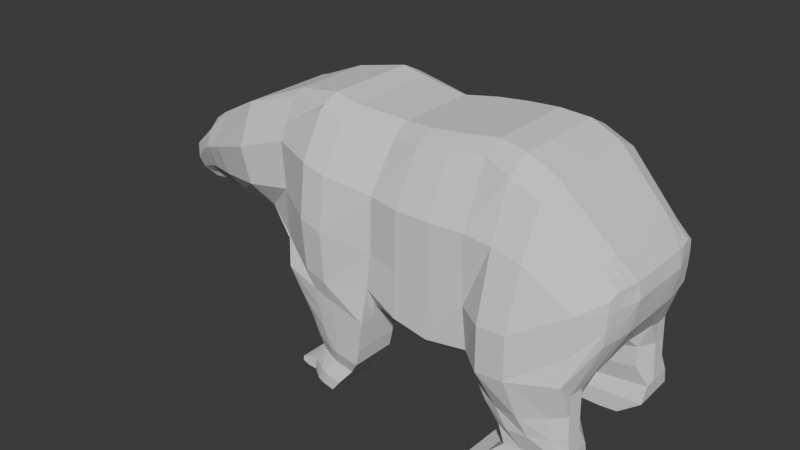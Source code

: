 # Source: bear.blend  (saved by Blender 5.0.118; exported with 4.5.12 LTS)
import bpy
from mathutils import Matrix  # noqa: F401  (used for matrix-valued properties, if any)

bpy.ops.wm.read_factory_settings(use_empty=True)
scene = bpy.context.scene
scene.name = 'Scene'

# ---- collections
col_collection = bpy.data.collections.new('Collection'); scene.collection.children.link(col_collection)

# ---- world
world_world = bpy.data.worlds.new('World'); scene.world = world_world
world_world.use_nodes = True; world_world.node_tree.nodes.clear()
_N = world_world.node_tree.nodes; _L = world_world.node_tree.links
n0 = _N.new('ShaderNodeOutputWorld'); n0.name = 'World Output'; n0.location = (200, 100)
n1 = _N.new('ShaderNodeBackground'); n1.name = 'Background'; n1.location = (-200, 100)
n1.inputs[0].default_value = (0.05088, 0.05088, 0.05088, 1.0)
_L.new(n1.outputs[0], n0.inputs[0])
n0.is_active_output = True
world_world.color = (0.05088, 0.05088, 0.05088)
world_world.sun_shadow_jitter_overblur = 0.0

# ---- meshes
me_cube_001 = bpy.data.meshes.new('Cube.001')
me_cube_001.from_pydata([(-0.4669, -0.6121, -0.8032), (-0.3862, -0.9449, 1.035), (-0.4669, 0.6121, -0.8032), (-0.3862, 0.9449, 1.035), (0.2163, -0.7121, -0.8664), (0.2167, -1.02, 1.147), (0.2163, 0.7121, -0.8664), (0.2167, 1.02, 1.147), (-1.796, -0.6538, -0.9582), (-1.84, -0.9167, 1.315), (-1.796, 0.6538, -0.9582), (-1.84, 0.9167, 1.315), (-3.445, -0.7092, 0.1984), (-3.423, -0.7131, 0.7548), (-3.445, 0.7092, 0.1984), (-3.423, 0.7131, 0.7548), (-2.202, 1.163, 1.29), (-2.575, 1.165, 1.253), (-3.175, 1.002, 1.184), (-3.175, -1.002, 1.184), (-2.575, -1.165, 1.253), (-2.202, -1.163, 1.29), (-2.183, -0.7533, -0.8716), (-2.579, -0.7549, -0.6945), (-3.263, -0.673, -0.02489), (-3.263, 0.673, -0.02489), (-2.579, 0.7549, -0.6945), (-2.183, 0.7533, -0.8716), (0.5602, -0.7067, -0.9366), (0.5596, -0.9851, 1.077), (0.5602, 0.7067, -0.9366), (0.5596, 0.9851, 1.077), (1.233, -0.6488, -0.5721), (1.233, -0.685, 0.9961), (1.233, 0.6488, -0.5721), (1.233, 0.685, 0.9961), (3.776, -0.1316, 0.6146), (3.37, -0.2015, 0.9147), (3.776, 0.1316, 0.6146), (3.37, 0.2015, 0.9147), (1.969, -0.6314, -0.4495), (2.806, -0.4138, -0.006776), (3.151, -0.3563, 0.1642), (3.321, -0.3101, 0.3752), (3.121, -0.2108, 0.8603), (2.843, -0.2825, 0.8592), (2.481, -0.3904, 0.8434), (1.76, -0.487, 0.807), (1.969, 0.6314, -0.4495), (2.806, 0.4138, -0.006777), (3.151, 0.3563, 0.1642), (3.321, 0.3101, 0.3752), (3.121, 0.2108, 0.8603), (2.843, 0.2825, 0.8592), (2.481, 0.3904, 0.8434), (1.76, 0.487, 0.807), (-0.442, -0.9143, -0.1883), (-0.4169, -0.9135, 0.5602), (-0.4169, 0.9135, 0.5602), (-0.442, 0.9143, -0.1883), (0.2149, 1.065, 0.4316), (0.2153, 0.9864, -0.2842), (0.2149, -1.065, 0.4316), (0.2153, -0.9864, -0.2842), (-1.82, -0.9767, -0.1982), (-1.838, -0.9767, 0.6953), (-1.838, 0.9767, 0.6953), (-1.82, 0.9767, -0.1982), (-3.449, -0.7131, 0.3314), (-3.442, -0.7131, 0.5431), (-3.442, 0.7131, 0.5431), (-3.449, 0.7131, 0.3314), (-2.208, -1.171, 0.6869), (-2.205, -0.9994, -0.1804), (-2.583, -1.174, 0.6627), (-2.596, -1.001, -0.1041), (-3.203, -0.9278, 0.8329), (-3.214, -0.9278, 0.3245), (-2.205, 0.9994, -0.1804), (-2.208, 1.171, 0.6869), (-2.596, 1.001, -0.1041), (-2.583, 1.174, 0.6627), (-3.214, 0.9278, 0.3245), (-3.203, 0.9278, 0.8329), (0.5587, 1.033, 0.3614), (0.5593, 0.9674, -0.3544), (0.5587, -1.033, 0.3614), (0.5593, -0.9674, -0.3544), (1.233, 0.7002, 0.3201), (1.233, 0.7375, -0.3559), (1.233, -0.7002, 0.3201), (1.233, -0.7375, -0.3559), (3.573, 0.2015, 0.8903), (3.67, 0.2015, 0.7744), (3.573, -0.2015, 0.8903), (3.67, -0.2015, 0.7744), (1.853, 0.7274, 0.4198), (1.947, 0.7657, -0.08927), (2.592, 0.5208, 0.5829), (2.703, 0.5698, 0.1969), (2.953, 0.407, 0.6502), (3.063, 0.4692, 0.3401), (3.18, 0.3367, 0.7029), (3.24, 0.408, 0.4444), (1.947, -0.7657, -0.08927), (1.853, -0.7274, 0.4198), (2.703, -0.5698, 0.1969), (2.592, -0.5208, 0.5829), (3.063, -0.4692, 0.3401), (2.953, -0.407, 0.6502), (3.24, -0.408, 0.4444), (3.18, -0.3367, 0.7029), (-0.9067, 0.7133, -0.8549), (-1.35, 0.7133, -0.9065), (-1.349, 1.0, 1.324), (-0.8655, 1.0, 1.23), (-0.8655, -1.0, 1.23), (-1.349, -1.0, 1.324), (-1.35, -0.7133, -0.9065), (-0.9067, -0.7133, -0.8549), (-0.8969, -1.0, -0.1916), (-1.357, -1.0, -0.1949), (-0.8859, -1.0, 0.6052), (-1.36, -1.0, 0.6503), (-0.8859, 1.0, 0.6052), (-1.36, 1.0, 0.6503), (-0.8969, 1.0, -0.1916), (-1.357, 1.0, -0.1949), (-0.2514, -0.9986, 2.167), (-0.2514, 0.9986, 2.167), (0.1099, -0.9702, 2.148), (0.1099, 0.9702, 2.148), (0.2665, -0.9372, 2.139), (0.2665, 0.9372, 2.139), (0.5573, -0.8369, 2.138), (0.5573, 0.8369, 2.138), (0.08908, -0.9702, 1.932), (0.3386, -0.9372, 1.919), (0.3386, 0.9372, 1.919), (0.6607, 0.8369, 1.906), (0.08908, 0.9702, 1.932), (-0.2999, -0.9986, 1.941), (-0.2999, 0.9986, 1.941), (0.6607, -0.8369, 1.906), (-0.0887, -0.9228, 2.384), (-0.0887, 0.9228, 2.384), (0.1749, -0.9014, 2.365), (0.1749, 0.9014, 2.365), (0.2893, -0.8767, 2.357), (0.2893, 0.8767, 2.357), (0.5019, -0.8014, 2.356), (0.5019, 0.8014, 2.356), (0.04638, -0.9986, 2.564), (0.04638, 0.9986, 2.564), (0.3086, -0.9702, 2.545), (0.3086, 0.9702, 2.545), (0.4224, -0.9372, 2.536), (0.4224, 0.9372, 2.536), (0.6341, -0.8369, 2.536), (0.6341, 0.8369, 2.536), (0.1653, -0.9986, 2.717), (0.1653, 0.9986, 2.717), (0.3695, -0.9702, 2.713), (0.3695, 0.9702, 2.713), (0.4833, -0.9372, 2.715), (0.4833, 0.9372, 2.715), (0.6631, -0.8369, 2.718), (0.6631, 0.8369, 2.718), (0.7912, -0.8369, 2.578), (0.7912, 0.8369, 2.578), (0.7935, -0.8369, 2.711), (0.7935, 0.8369, 2.711), (0.8758, -0.8369, 2.611), (0.8758, 0.8369, 2.611), (0.8781, -0.8369, 2.675), (0.8781, 0.8369, 2.675), (-2.44, -0.9331, 2.326), (-2.44, 0.9331, 2.326), (-2.672, 0.9326, 2.282), (-2.912, 0.9342, 2.251), (-3.207, 0.9344, 2.227), (-3.207, -0.9344, 2.227), (-2.912, -0.9342, 2.251), (-2.672, -0.9326, 2.282), (-2.385, -1.0, 2.733), (-2.385, 1.0, 2.733), (-2.642, 0.9994, 2.732), (-2.877, 1.001, 2.71), (-3.186, 1.002, 2.466), (-3.186, -1.002, 2.466), (-2.877, -1.001, 2.71), (-2.642, -0.9994, 2.732), (-2.016, -1.0, 2.589), (-2.016, 1.0, 2.589), (-1.972, -1.0, 2.721), (-1.972, 1.0, 2.721), (-2.177, 1.0, 2.733), (-2.242, 1.0, 2.508), (-2.242, -1.0, 2.508), (-2.177, -1.0, 2.733), (-0.4669, 0.4291, -0.9368), (-0.4692, -1.7e-09, -0.9368), (-0.4669, -0.4291, -0.9368), (-0.3905, -0.4993, 1.309), (-0.3937, 0.0, 1.309), (-0.3905, 0.4993, 1.309), (0.216, -0.4992, -1.0), (0.2145, 0.0, -1.0), (0.216, 0.4992, -1.0), (-1.796, 0.4583, -1.092), (-1.802, -1.664e-09, -1.092), (-1.796, -0.4583, -1.092), (-1.849, -0.4177, 1.589), (-1.855, 0.0, 1.589), (-1.849, 0.4177, 1.589), (-3.528, 0.3546, 0.1197), (-3.526, 5.789e-10, 0.1197), (-3.528, -0.3546, 0.1197), (-3.489, -0.3565, 0.7548), (-3.49, 5.789e-10, 0.7548), (-3.489, 0.3565, 0.7548), (-2.184, -0.4997, -1.048), (-2.193, 0.0, -1.048), (-2.184, 0.4997, -1.048), (-2.582, -0.5007, -0.8708), (-2.595, 5.96e-08, -0.8708), (-2.582, 0.5007, -0.8708), (-3.283, -0.4464, -0.1821), (-3.297, 5.789e-10, -0.1821), (-3.283, 0.4464, -0.1821), (-3.221, 0.5009, 1.312), (-3.255, 0.0, 1.192), (-3.221, -0.5009, 1.312), (0.5601, -0.4954, -1.07), (0.5592, 5.96e-08, -1.07), (0.5601, 0.4954, -1.07), (1.233, -0.4288, -0.9394), (1.233, -7.567e-10, -0.9394), (1.233, 0.4288, -0.9394), (1.232, 0.4185, 0.9961), (1.232, 0.0, 0.9961), (1.232, -0.4185, 0.9961), (3.776, -0.06581, 0.6146), (3.776, -5.96e-08, 0.6146), (3.776, 0.06581, 0.6146), (3.37, 0.1007, 0.9916), (3.37, -9.686e-08, 0.9916), (3.37, -0.1007, 0.9916), (1.76, -0.1762, 0.9289), (1.76, 2.366e-09, 0.9289), (1.76, 0.1762, 0.9289), (2.481, -0.1365, 0.969), (2.481, -2.98e-08, 0.969), (2.481, 0.1365, 0.969), (2.843, -0.1412, 0.9603), (2.843, -5.96e-08, 0.9603), (2.843, 0.1412, 0.9603), (3.121, -0.1054, 0.9613), (3.121, -5.96e-08, 0.9613), (3.121, 0.1054, 0.9613), (2.04, 0.4124, -0.5984), (2.04, -2.98e-08, -0.5984), (2.04, -0.4124, -0.5984), (2.814, 0.2628, -0.1891), (2.814, -5.609e-10, -0.1891), (2.814, -0.2628, -0.1891), (3.174, 0.1316, 0.03006), (3.174, 0.0, 0.03006), (3.174, -0.1316, 0.03006), (3.299, 0.1145, 0.1859), (3.299, -5.96e-08, 0.1859), (3.299, -0.1145, 0.1859), (3.67, 0.1007, 0.7744), (3.67, -5.96e-08, 0.7744), (3.67, -0.1007, 0.7744), (3.573, 0.1007, 0.8903), (3.573, -9.686e-08, 0.8903), (3.573, -0.1007, 0.8903), (-3.568, -0.3565, 0.3314), (-3.561, 5.789e-10, 0.3314), (-3.568, 0.3565, 0.3314), (-3.53, -0.3565, 0.5431), (-3.529, 5.789e-10, 0.5431), (-3.53, 0.3565, 0.5431), (-0.9076, -0.5, -0.9885), (-0.9119, 0.0, -0.9885), (-0.9076, 0.5, -0.9885), (-1.351, -0.5, -1.04), (-1.357, 0.0, -1.04), (-1.351, 0.5, -1.04), (-0.8732, 0.4348, 1.504), (-0.8765, 0.0, 1.504), (-0.8732, -0.4348, 1.504), (-1.359, 0.4348, 1.598), (-1.363, -5.96e-08, 1.598), (-1.359, -0.4348, 1.598), (-0.2565, -0.4993, 2.167), (0.1734, -0.9702, 1.409), (-0.2565, 0.4993, 2.167), (0.5561, 0.4185, 2.138), (0.131, -0.9702, 1.67), (0.5561, -0.4185, 2.138), (0.6595, 0.4185, 1.906), (-3.074, 0.5009, 1.952), (0.6595, -0.4185, 1.906), (-0.306, -0.4993, 1.941), (-3.066, 0.5009, 1.677), (-0.306, 0.4993, 1.941), (-0.09143, -0.5479, 2.384), (-2.377, 0.5597, 2.08), (-0.09143, 0.5479, 2.384), (0.5011, 0.4872, 2.356), (-2.175, 0.5597, 1.834), (0.5011, -0.4872, 2.356), (0.04383, -0.4993, 2.564), (-2.159, 0.9399, 1.834), (0.04383, 0.4993, 2.564), (0.6337, 0.4185, 2.536), (-2.361, 0.9399, 2.08), (0.6337, -0.4185, 2.536), (0.1636, -0.4993, 2.717), (-2.515, 0.9994, 2.039), (0.1636, 0.4993, 2.717), (0.3685, 0.4851, 2.713), (-2.36, 0.9994, 1.797), (0.3685, -0.4851, 2.713), (0.4828, 0.4686, 2.715), (-2.685, 1.052, 1.762), (0.4828, -0.4686, 2.715), (0.663, 0.4185, 2.718), (-2.799, 1.001, 2.006), (0.663, -0.4185, 2.718), (0.7912, 0.4185, 2.578), (-3.051, 0.9495, 1.952), (0.7912, -0.4185, 2.578), (0.7935, 0.4185, 2.711), (-3.036, 0.9495, 1.677), (0.7935, -0.4185, 2.711), (0.8758, 0.4185, 2.611), (0.8505, 0.4185, 1.602), (0.8758, -0.4185, 2.611), (0.8781, 0.4185, 2.675), (1.042, 0.4185, 1.299), (0.8781, -0.4185, 2.675), (-2.453, -0.5576, 2.326), (-0.3343, 0.4993, 1.73), (-2.453, 0.5576, 2.326), (-3.223, 0.5583, 2.227), (-0.3625, 0.4993, 1.519), (-3.223, -0.5583, 2.227), (-2.398, -0.5, 2.733), (0.131, 0.9702, 1.67), (-2.398, 0.5, 2.733), (-2.656, 0.4997, 2.732), (0.1734, 0.9702, 1.409), (-2.656, -0.4997, 2.732), (-2.891, 0.5007, 2.71), (0.4118, 0.9372, 1.639), (-2.891, -0.5007, 2.71), (-3.203, 0.5009, 2.466), (0.4854, 0.9372, 1.358), (-3.203, -0.5009, 2.466), (-2.028, -0.5, 2.589), (-0.3548, 0.9986, 1.519), (-2.028, 0.5, 2.589), (-1.983, -0.5, 2.721), (-0.3274, 0.9986, 1.73), (-1.983, 0.5, 2.721), (-2.256, 0.5, 2.508), (1.042, 0.8369, 1.299), (-2.256, -0.5, 2.508), (-2.189, -0.5, 2.733), (0.8515, 0.8369, 1.602), (-2.189, 0.5, 2.733), (0.4854, -0.9372, 1.358), (0.4118, -0.9372, 1.639), (-0.3548, -0.9986, 1.519), (-0.3274, -0.9986, 1.73), (1.042, -0.8369, 1.299), (0.8515, -0.8369, 1.602), (-0.3625, -0.4993, 1.519), (-0.3343, -0.4993, 1.73), (1.042, -0.4185, 1.299), (0.8505, -0.4185, 1.602), (-3.051, -0.9495, 1.952), (-3.036, -0.9495, 1.677), (-2.685, -1.052, 1.762), (-2.799, -1.001, 2.006), (-2.36, -0.9994, 1.797), (-2.515, -0.9994, 2.039), (-2.361, -0.9399, 2.08), (-2.159, -0.9399, 1.834), (-2.175, -0.5597, 1.834), (-2.377, -0.5597, 2.08), (-3.066, -0.5009, 1.677), (-3.074, -0.5009, 1.952), (0.1549, 0.0, 1.205), (0.6972, 0.0, 1.1), (0.1566, 0.4724, 1.205), (0.6979, 0.4454, 1.1), (0.5781, 0.4454, 1.373), (0.1099, 0.4724, 1.446), (0.4587, 0.4454, 1.645), (0.06362, 0.4724, 1.688), (0.01779, 0.4724, 1.929), (0.3397, 0.4454, 1.917), (0.2866, 0.4454, 2.148), (0.01566, 0.4724, 2.157), (0.1067, 0.5277, 2.375), (0.3043, 0.5074, 2.365), (0.4377, 0.4454, 2.545), (0.2411, 0.4724, 2.554), (0.6979, -0.4454, 1.1), (0.1566, -0.4724, 1.205), (0.5781, -0.4454, 1.373), (0.1099, -0.4724, 1.446), (0.4587, -0.4454, 1.645), (0.06362, -0.4724, 1.688), (0.01779, -0.4724, 1.929), (0.3397, -0.4454, 1.917), (0.2866, -0.4454, 2.148), (0.01566, -0.4724, 2.157), (0.1067, -0.5277, 2.375), (0.3043, -0.5074, 2.365), (0.4377, -0.4454, 2.545), (0.2411, -0.4724, 2.554), (-2.877, 0.3657, 1.449), (-2.534, 0.3655, 1.495), (-2.192, 0.3653, 1.542), (-2.921, 0.5007, 1.716), (-2.633, 0.5004, 1.756), (-2.344, 0.5002, 1.795), (-2.977, 0.5007, 1.984), (-2.738, 0.5004, 2.016), (-2.497, 0.5002, 2.048), (-2.647, 0.5578, 2.301), (-2.84, 0.558, 2.276), (-3.032, 0.5581, 2.252), (-2.495, 0.5002, 2.497), (-2.732, 0.5004, 2.487), (-2.969, 0.5007, 2.476), (-2.877, -0.3657, 1.449), (-2.534, -0.3655, 1.495), (-2.192, -0.3653, 1.542), (-2.921, -0.5007, 1.716), (-2.633, -0.5004, 1.756), (-2.344, -0.5002, 1.795), (-2.977, -0.5007, 1.984), (-2.738, -0.5004, 2.016), (-2.497, -0.5002, 2.048), (-2.647, -0.5578, 2.301), (-2.84, -0.558, 2.276), (-3.032, -0.5581, 2.252), (-2.495, -0.5002, 2.497), (-2.732, -0.5004, 2.487), (-2.969, -0.5007, 2.476), (-1.855, 0.0, 1.589), (-2.54, 0.0, 1.495), (-2.883, 0.0, 1.449), (-2.198, 0.0, 1.542), (-0.3882, 0.6658, 1.309), (-0.3853, 0.8322, 1.309), (0.216, 0.5701, -0.9555), (0.2161, 0.6411, -0.9109), (-1.845, 0.557, 1.589), (-1.84, 0.6962, 1.589), (-3.471, 0.4754, 0.7548), (-3.448, 0.5942, 0.7548), (-2.184, 0.5842, -0.9892), (-2.184, 0.6688, -0.9304), (-2.582, 0.5855, -0.812), (-2.581, 0.6702, -0.7533), (-3.28, 0.522, -0.1297), (-3.273, 0.5975, -0.07728), (0.5601, 0.5658, -1.026), (0.5601, 0.6363, -0.9811), (1.233, 0.4898, -0.8948), (1.233, 0.5508, -0.8503), (3.776, 0.08775, 0.6146), (3.776, 0.1097, 0.6146), (1.76, 0.2349, 0.9289), (1.76, 0.2936, 0.9289), (2.481, 0.182, 0.969), (2.481, 0.2275, 0.969), (2.843, 0.1883, 0.9603), (2.843, 0.2354, 0.9603), (3.121, 0.1405, 0.9613), (3.121, 0.1757, 0.9613), (-3.525, 0.4754, 0.3314), (-3.485, 0.5942, 0.3314), (-3.506, 0.4754, 0.5431), (-3.474, 0.5942, 0.5431), (-0.9075, 0.5711, -0.944), (-0.9072, 0.6422, -0.8994), (-1.351, 0.5711, -0.9956), (-1.351, 0.6422, -0.9511), (-0.2551, 0.6658, 2.167), (-0.2533, 0.8322, 2.167), (-0.3043, 0.6658, 1.941), (-0.3022, 0.8322, 1.941), (-0.09062, 0.6729, 2.384), (-0.08971, 0.7978, 2.384), (0.04456, 0.6658, 2.564), (0.04543, 0.8322, 2.564), (0.1641, 0.6658, 2.717), (0.1647, 0.8322, 2.717), (-2.449, 0.6828, 2.326), (-2.445, 0.8079, 2.326), (-2.394, 0.6667, 2.733), (-2.39, 0.8333, 2.733), (-2.025, 0.6667, 2.589), (-2.021, 0.8333, 2.589), (-1.98, 0.6667, 2.721), (-1.976, 0.8333, 2.721), (-2.186, 0.6667, 2.733), (-2.182, 0.8333, 2.733), (-0.467, 0.5511, -0.8478), (-0.467, 0.4901, -0.8923), (-1.796, 0.5887, -1.003), (-1.796, 0.5235, -1.047), (-3.473, 0.591, 0.1197), (-3.504, 0.4728, 0.1197), (-3.176, 0.8348, 1.402), (-3.193, 0.6678, 1.402), (1.233, 0.6974, 0.9961), (1.233, 0.5579, 0.9961), (3.37, 0.1679, 0.9916), (3.37, 0.1343, 0.9916), (2.04, 0.5265, -0.5984), (2.04, 0.4694, -0.5984), (2.814, 0.3426, -0.1891), (2.814, 0.3027, -0.1891), (3.174, 0.2193, 0.03006), (3.174, 0.1754, 0.03006), (3.299, 0.1909, 0.1859), (3.299, 0.1527, 0.1859), (3.67, 0.1679, 0.7744), (3.67, 0.1343, 0.7744), (3.573, 0.1679, 0.8903), (3.573, 0.1343, 0.8903), (-0.8676, 0.7247, 1.504), (-0.8707, 0.5798, 1.504), (-1.351, 0.7247, 1.598), (-1.355, 0.5798, 1.598), (0.5569, 0.6974, 2.138), (0.5565, 0.5579, 2.138), (0.6603, 0.6974, 1.906), (0.6599, 0.5579, 1.906), (0.5016, 0.6967, 2.356), (0.5014, 0.5919, 2.356), (0.6339, 0.6974, 2.536), (0.6338, 0.5579, 2.536), (0.3692, 0.8085, 2.713), (0.3688, 0.6468, 2.713), (0.4832, 0.781, 2.715), (0.483, 0.6248, 2.715), (0.6631, 0.6974, 2.718), (0.663, 0.5579, 2.718), (0.7912, 0.6974, 2.578), (0.7912, 0.5579, 2.578), (0.7935, 0.6974, 2.711), (0.7935, 0.5579, 2.711), (0.8758, 0.6974, 2.611), (0.8758, 0.5579, 2.611), (0.8781, 0.6974, 2.675), (0.8781, 0.5579, 2.675), (-3.213, 0.809, 2.227), (-3.218, 0.6837, 2.227), (-2.648, 0.8328, 2.732), (-2.652, 0.6662, 2.732), (-2.883, 0.8346, 2.71), (-2.887, 0.6677, 2.71), (-3.192, 0.8348, 2.466), (-3.198, 0.6678, 2.466), (-2.243, 0.8333, 2.08), (-2.25, 0.6667, 2.08), (-2.04, 0.8333, 1.834), (-2.047, 0.6667, 1.834), (-3.206, 0.6678, 1.952), (-3.197, 0.8348, 1.952), (-3.197, 0.6678, 1.677), (-3.185, 0.8348, 1.677), (-2.247, 0.8333, 2.508), (-2.252, 0.6667, 2.508), (0.8511, 0.6974, 1.602), (0.8508, 0.5579, 1.602), (1.042, 0.6974, 1.299), (1.042, 0.5579, 1.299), (-0.3323, 0.6658, 1.73), (-0.33, 0.8322, 1.73), (-0.3603, 0.6658, 1.519), (-0.3577, 0.8322, 1.519), (-0.467, -0.4901, -0.8923), (-0.467, -0.5511, -0.8478), (-1.796, -0.5235, -1.047), (-1.796, -0.5887, -1.003), (-3.504, -0.4728, 0.1197), (-3.473, -0.591, 0.1197), (-3.193, -0.6678, 1.402), (-3.176, -0.8348, 1.402), (1.233, -0.5579, 0.9961), (1.233, -0.6974, 0.9961), (3.37, -0.1343, 0.9916), (3.37, -0.1679, 0.9916), (2.04, -0.4694, -0.5984), (2.04, -0.5265, -0.5984), (2.814, -0.3027, -0.1891), (2.814, -0.3426, -0.1891), (3.174, -0.1754, 0.03006), (3.174, -0.2193, 0.03006), (3.299, -0.1527, 0.1859), (3.299, -0.1909, 0.1859), (3.67, -0.1343, 0.7744), (3.67, -0.1679, 0.7744), (3.573, -0.1343, 0.8903), (3.573, -0.1679, 0.8903), (-0.8707, -0.5798, 1.504), (-0.8676, -0.7247, 1.504), (-1.355, -0.5798, 1.598), (-1.351, -0.7247, 1.598), (0.5565, -0.5579, 2.138), (0.5569, -0.6974, 2.138), (0.6599, -0.5579, 1.906), (0.6603, -0.6974, 1.906), (0.5014, -0.5919, 2.356), (0.5016, -0.6967, 2.356), (0.6338, -0.5579, 2.536), (0.6339, -0.6974, 2.536), (0.3688, -0.6468, 2.713), (0.3692, -0.8085, 2.713), (0.483, -0.6248, 2.715), (0.4832, -0.781, 2.715), (0.663, -0.5579, 2.718), (0.6631, -0.6974, 2.718), (0.7912, -0.5579, 2.578), (0.7912, -0.6974, 2.578), (0.7935, -0.5579, 2.711), (0.7935, -0.6974, 2.711), (0.8758, -0.5579, 2.611), (0.8758, -0.6974, 2.611), (0.8781, -0.5579, 2.675), (0.8781, -0.6974, 2.675), (-3.218, -0.6837, 2.227), (-3.213, -0.809, 2.227), (-2.652, -0.6662, 2.732), (-2.648, -0.8328, 2.732), (-2.887, -0.6677, 2.71), (-2.883, -0.8346, 2.71), (-3.198, -0.6678, 2.466), (-3.192, -0.8348, 2.466), (-2.252, -0.6667, 2.508), (-2.247, -0.8333, 2.508), (-0.3853, -0.8322, 1.309), (-0.3882, -0.6658, 1.309), (0.2161, -0.6411, -0.9109), (0.216, -0.5701, -0.9555), (-1.84, -0.6962, 1.589), (-1.845, -0.557, 1.589), (-3.448, -0.5942, 0.7548), (-3.471, -0.4754, 0.7548), (-2.184, -0.6688, -0.9304), (-2.184, -0.5842, -0.9892), (-2.581, -0.6702, -0.7533), (-2.582, -0.5855, -0.812), (-3.273, -0.5975, -0.07728), (-3.28, -0.522, -0.1297), (0.5601, -0.6363, -0.9811), (0.5601, -0.5658, -1.026), (1.233, -0.5508, -0.8503), (1.233, -0.4898, -0.8948), (3.776, -0.1097, 0.6146), (3.776, -0.08775, 0.6146), (1.76, -0.2936, 0.9289), (1.76, -0.2349, 0.9289), (2.481, -0.2275, 0.969), (2.481, -0.182, 0.969), (2.843, -0.2354, 0.9603), (2.843, -0.1883, 0.9603), (3.121, -0.1757, 0.9613), (3.121, -0.1405, 0.9613), (-3.485, -0.5942, 0.3314), (-3.525, -0.4754, 0.3314), (-3.474, -0.5942, 0.5431), (-3.506, -0.4754, 0.5431), (-0.9072, -0.6422, -0.8994), (-0.9075, -0.5711, -0.944), (-1.351, -0.6422, -0.9511), (-1.351, -0.5711, -0.9956), (-0.2533, -0.8322, 2.167), (-0.2551, -0.6658, 2.167), (-2.25, -0.6667, 2.08), (-2.243, -0.8333, 2.08), (-2.047, -0.6667, 1.834), (-2.04, -0.8333, 1.834), (-0.3022, -0.8322, 1.941), (-0.3043, -0.6658, 1.941), (-0.08971, -0.7978, 2.384), (-0.09062, -0.6729, 2.384), (0.04543, -0.8322, 2.564), (0.04456, -0.6658, 2.564), (0.1647, -0.8322, 2.717), (0.1641, -0.6658, 2.717), (-0.33, -0.8322, 1.73), (-0.3323, -0.6658, 1.73), (-0.3577, -0.8322, 1.519), (-0.3603, -0.6658, 1.519), (0.8508, -0.5579, 1.602), (0.8511, -0.6974, 1.602), (1.042, -0.5579, 1.299), (1.042, -0.6974, 1.299), (-2.445, -0.8079, 2.326), (-2.449, -0.6828, 2.326), (-2.39, -0.8333, 2.733), (-2.394, -0.6667, 2.733), (-2.021, -0.8333, 2.589), (-2.025, -0.6667, 2.589), (-1.976, -0.8333, 2.721), (-1.98, -0.6667, 2.721), (-2.182, -0.8333, 2.733), (-2.186, -0.6667, 2.733), (-3.185, -0.8348, 1.677), (-3.197, -0.6678, 1.677), (-3.197, -0.8348, 1.952), (-3.206, -0.6678, 1.952)], [(213, 456)], [(127, 113, 10, 67), (58, 3, 7, 60), (138, 140, 131, 133), (62, 5, 1, 57), (593, 654, 4, 0), (139, 138, 133, 135), (522, 18, 15, 467), (123, 117, 9, 65), (542, 114, 11, 465), (686, 118, 8, 595), (491, 467, 15, 70), (664, 24, 12, 597), (82, 25, 14, 71), (76, 19, 13, 69), (65, 9, 21, 72), (72, 21, 20, 74), (74, 20, 19, 76), (67, 10, 27, 78), (78, 27, 26, 80), (80, 26, 25, 82), (595, 8, 22, 660), (660, 22, 23, 662), (662, 23, 24, 664), (318, 321, 178, 177), (330, 333, 180, 179), (384, 387, 182, 181), (136, 137, 132, 130), (60, 7, 31, 84), (63, 4, 28, 87), (463, 6, 30, 475), (110, 43, 36, 95), (84, 31, 35, 88), (87, 28, 32, 91), (475, 30, 34, 477), (615, 603, 37, 94), (534, 51, 38, 479), (678, 44, 37, 603), (102, 52, 39, 92), (88, 35, 55, 96), (96, 55, 54, 98), (98, 54, 53, 100), (100, 53, 52, 102), (601, 33, 47, 672), (672, 47, 46, 674), (674, 46, 45, 676), (676, 45, 44, 678), (477, 34, 48, 528), (528, 48, 49, 530), (530, 49, 50, 532), (532, 50, 51, 534), (91, 32, 40, 104), (104, 40, 41, 106), (106, 41, 42, 108), (108, 42, 43, 110), (45, 109, 111, 44), (109, 108, 110, 111), (46, 107, 109, 45), (107, 106, 108, 109), (47, 105, 107, 46), (105, 104, 106, 107), (33, 90, 105, 47), (90, 91, 104, 105), (50, 101, 103, 51), (101, 100, 102, 103), (49, 99, 101, 50), (99, 98, 100, 101), (48, 97, 99, 49), (97, 96, 98, 99), (34, 89, 97, 48), (89, 88, 96, 97), (51, 103, 93, 38), (103, 102, 92, 93), (670, 613, 95, 36), (613, 615, 94, 95), (29, 86, 90, 33), (86, 87, 91, 90), (30, 85, 89, 34), (85, 84, 88, 89), (44, 111, 94, 37), (111, 110, 95, 94), (5, 62, 86, 29), (62, 63, 87, 86), (6, 61, 85, 30), (61, 60, 84, 85), (17, 81, 83, 18), (81, 80, 82, 83), (16, 79, 81, 17), (79, 78, 80, 81), (11, 66, 79, 16), (66, 67, 78, 79), (23, 75, 77, 24), (75, 74, 76, 77), (22, 73, 75, 23), (73, 72, 74, 75), (8, 64, 73, 22), (64, 65, 72, 73), (24, 77, 68, 12), (77, 76, 69, 68), (18, 83, 70, 15), (83, 82, 71, 70), (520, 489, 71, 14), (489, 491, 70, 71), (118, 121, 64, 8), (121, 123, 65, 64), (4, 63, 56, 0), (63, 62, 57, 56), (2, 59, 61, 6), (59, 58, 60, 61), (114, 125, 66, 11), (125, 127, 67, 66), (58, 59, 126, 124), (124, 126, 127, 125), (3, 58, 124, 115), (115, 124, 125, 114), (56, 57, 122, 120), (120, 122, 123, 121), (0, 56, 120, 119), (119, 120, 121, 118), (593, 0, 119, 684), (684, 119, 118, 686), (461, 3, 115, 540), (540, 115, 114, 542), (57, 1, 116, 122), (122, 116, 117, 123), (59, 2, 112, 126), (126, 112, 113, 127), (544, 135, 151, 548), (135, 133, 149, 151), (688, 128, 144, 696), (694, 141, 128, 688), (141, 136, 130, 128), (137, 143, 134, 132), (546, 139, 135, 544), (140, 142, 129, 131), (351, 366, 142, 140), (584, 372, 139, 546), (375, 379, 143, 137), (377, 300, 136, 141), (702, 377, 141, 694), (300, 375, 137, 136), (372, 357, 138, 139), (357, 351, 140, 138), (148, 150, 158, 156), (147, 145, 153, 155), (144, 146, 154, 152), (130, 132, 148, 146), (128, 130, 146, 144), (131, 129, 145, 147), (132, 134, 150, 148), (133, 131, 147, 149), (154, 156, 164, 162), (550, 159, 169, 558), (159, 157, 165, 167), (149, 147, 155, 157), (696, 144, 152, 698), (151, 149, 157, 159), (548, 151, 159, 550), (146, 148, 156, 154), (629, 162, 164, 631), (629, 700, 160, 162), (631, 164, 166, 633), (152, 154, 162, 160), (155, 153, 161, 163), (156, 158, 166, 164), (157, 155, 163, 165), (698, 152, 160, 700), (637, 170, 174, 641), (633, 166, 170, 637), (166, 158, 168, 170), (159, 167, 171, 169), (562, 173, 175, 564), (169, 171, 175, 173), (170, 168, 172, 174), (558, 169, 173, 562), (178, 179, 187, 186), (181, 182, 190, 189), (643, 181, 189, 649), (387, 389, 183, 182), (722, 384, 181, 643), (321, 330, 179, 178), (574, 318, 177, 507), (389, 390, 176, 183), (509, 185, 186, 568), (568, 186, 187, 570), (570, 187, 188, 572), (183, 176, 184, 191), (182, 183, 191, 190), (179, 180, 188, 187), (177, 178, 186, 185), (197, 196, 195, 193), (511, 193, 195, 513), (199, 198, 192, 194), (718, 199, 194, 716), (582, 197, 193, 511), (507, 177, 197, 582), (712, 184, 199, 718), (184, 176, 198, 199), (177, 185, 196, 197), (508, 352, 373, 514), (711, 344, 370, 650), (650, 370, 362, 715), (514, 373, 367, 512), (335, 329, 317, 332), (715, 362, 365, 717), (338, 341, 335, 332), (411, 316, 310, 408), (646, 358, 361, 648), (409, 406, 299, 311), (407, 298, 307, 404), (644, 355, 358, 646), (405, 402, 339, 302), (403, 345, 348, 401), (713, 350, 355, 644), (401, 348, 205, 398), (397, 240, 239, 399), (690, 393, 344, 711), (385, 386, 387, 384), (19, 20, 386, 385), (578, 303, 347, 567), (386, 388, 389, 387), (20, 21, 388, 386), (567, 347, 359, 573), (720, 385, 384, 722), (599, 19, 385, 720), (634, 334, 340, 638), (388, 391, 390, 389), (21, 9, 391, 388), (638, 340, 343, 640), (692, 392, 393, 690), (657, 212, 392, 692), (557, 329, 335, 561), (374, 378, 379, 375), (29, 33, 378, 374), (561, 335, 341, 565), (376, 297, 300, 377), (1, 5, 297, 376), (502, 316, 322, 504), (704, 376, 377, 702), (652, 1, 376, 704), (555, 326, 329, 557), (297, 374, 375, 300), (5, 29, 374, 297), (553, 504, 322, 323), (708, 382, 383, 706), (600, 241, 382, 708), (553, 323, 326, 555), (315, 324, 321, 318), (11, 16, 324, 315), (624, 313, 319, 626), (327, 336, 333, 330), (17, 18, 336, 327), (500, 310, 316, 502), (324, 327, 330, 321), (16, 17, 327, 324), (626, 319, 334, 634), (576, 315, 318, 574), (465, 11, 315, 576), (588, 345, 307, 498), (580, 306, 303, 578), (523, 230, 306, 580), (706, 383, 304, 622), (354, 363, 366, 351), (7, 3, 363, 354), (622, 304, 301, 620), (586, 369, 372, 584), (524, 35, 369, 586), (498, 307, 298, 496), (369, 360, 357, 372), (35, 31, 360, 369), (496, 298, 310, 500), (360, 354, 351, 357), (31, 7, 354, 360), (620, 301, 313, 624), (590, 348, 345, 588), (460, 205, 348, 590), (616, 292, 295, 618), (292, 291, 294, 295), (291, 290, 293, 294), (653, 203, 292, 616), (203, 204, 291, 292), (204, 205, 290, 291), (492, 286, 289, 494), (286, 285, 288, 289), (285, 284, 287, 288), (517, 200, 286, 492), (200, 201, 285, 286), (201, 202, 284, 285), (681, 683, 281, 278), (278, 281, 282, 279), (279, 282, 283, 280), (596, 681, 278, 217), (217, 278, 279, 216), (216, 279, 280, 215), (537, 539, 275, 272), (272, 275, 276, 273), (273, 276, 277, 274), (478, 537, 272, 244), (244, 272, 273, 243), (243, 273, 274, 242), (608, 268, 271, 610), (268, 267, 270, 271), (267, 266, 269, 270), (606, 265, 268, 608), (265, 264, 267, 268), (264, 263, 266, 267), (604, 262, 265, 606), (262, 261, 264, 265), (261, 260, 263, 264), (669, 236, 262, 604), (236, 237, 261, 262), (237, 238, 260, 261), (484, 256, 259, 486), (256, 255, 258, 259), (255, 254, 257, 258), (482, 253, 256, 484), (253, 252, 255, 256), (252, 251, 254, 255), (480, 250, 253, 482), (250, 249, 252, 253), (249, 248, 251, 252), (525, 239, 250, 480), (239, 240, 249, 250), (240, 241, 248, 249), (486, 259, 245, 527), (259, 258, 246, 245), (258, 257, 247, 246), (610, 271, 242, 671), (271, 270, 243, 242), (270, 269, 244, 243), (539, 527, 245, 275), (275, 245, 246, 276), (276, 246, 247, 277), (667, 233, 236, 669), (233, 234, 237, 236), (234, 235, 238, 237), (655, 206, 233, 667), (206, 207, 234, 233), (207, 208, 235, 234), (470, 226, 229, 472), (226, 225, 228, 229), (225, 224, 227, 228), (468, 223, 226, 470), (223, 222, 225, 226), (222, 221, 224, 225), (519, 209, 223, 468), (209, 210, 222, 223), (210, 211, 221, 222), (472, 229, 215, 521), (229, 228, 216, 215), (228, 227, 217, 216), (683, 659, 218, 281), (281, 218, 219, 282), (282, 219, 220, 283), (494, 289, 209, 519), (289, 288, 210, 209), (288, 287, 211, 210), (618, 295, 212, 657), (295, 294, 213, 212), (294, 293, 214, 213), (598, 232, 218, 659), (232, 231, 219, 218), (231, 230, 220, 219), (517, 462, 208, 200), (200, 208, 207, 201), (201, 207, 206, 202), (204, 396, 398, 205), (396, 397, 399, 398), (342, 400, 399, 239), (400, 401, 398, 399), (339, 402, 400, 342), (402, 403, 401, 400), (307, 345, 403, 404), (404, 403, 402, 405), (299, 406, 405, 302), (406, 407, 404, 405), (310, 298, 407, 408), (408, 407, 406, 409), (317, 410, 409, 311), (410, 411, 408, 409), (316, 411, 323, 322), (323, 411, 410, 326), (326, 410, 317, 329), (415, 413, 203, 380), (417, 415, 380, 381), (419, 304, 383, 416), (421, 418, 305, 296), (423, 313, 301, 420), (425, 422, 308, 314), (340, 334, 337, 343), (337, 334, 319, 331), (319, 313, 423, 424), (424, 423, 422, 425), (308, 422, 421, 296), (422, 423, 420, 421), (301, 304, 419, 420), (420, 419, 418, 421), (305, 418, 417, 381), (418, 419, 416, 417), (383, 382, 414, 416), (416, 414, 415, 417), (382, 241, 412, 414), (414, 412, 413, 415), (328, 331, 319, 424), (325, 328, 424, 425), (314, 320, 325, 425), (203, 413, 396, 204), (396, 413, 412, 397), (241, 240, 397, 412), (431, 428, 214, 312), (434, 431, 312, 309), (437, 347, 303, 432), (440, 359, 347, 437), (368, 438, 435, 346), (438, 439, 436, 435), (439, 440, 437, 436), (346, 435, 434, 309), (435, 436, 433, 434), (436, 437, 432, 433), (303, 306, 429, 432), (432, 429, 430, 433), (433, 430, 431, 434), (306, 230, 426, 429), (429, 426, 427, 430), (430, 427, 428, 431), (359, 440, 353, 356), (353, 440, 439, 352), (352, 439, 438, 373), (364, 367, 373, 368), (438, 368, 373), (362, 370, 371, 365), (446, 392, 212, 443), (449, 393, 392, 446), (452, 447, 395, 349), (455, 452, 349, 361), (370, 344, 450, 453), (453, 450, 451, 454), (454, 451, 452, 455), (344, 393, 449, 450), (450, 449, 448, 451), (451, 448, 447, 452), (395, 447, 444, 394), (447, 448, 445, 444), (448, 449, 446, 445), (394, 444, 441, 232), (444, 445, 442, 441), (445, 446, 443, 442), (361, 358, 355, 455), (355, 350, 454, 455), (350, 371, 453, 454), (371, 370, 453), (231, 232, 441, 458), (441, 442, 457, 458), (442, 443, 459, 457), (213, 459, 443, 212), (213, 214, 428, 459), (427, 457, 459, 428), (426, 458, 457, 427), (231, 458, 426, 230), (2, 6, 463, 516), (516, 463, 462, 517), (113, 495, 518, 10), (495, 494, 519, 518), (25, 473, 520, 14), (473, 472, 521, 520), (10, 518, 469, 27), (518, 519, 468, 469), (27, 469, 471, 26), (469, 468, 470, 471), (26, 471, 473, 25), (471, 470, 472, 473), (92, 39, 526, 538), (538, 526, 527, 539), (52, 487, 526, 39), (487, 486, 527, 526), (35, 524, 481, 55), (524, 525, 480, 481), (55, 481, 483, 54), (481, 480, 482, 483), (54, 483, 485, 53), (483, 482, 484, 485), (53, 485, 487, 52), (485, 484, 486, 487), (38, 93, 536, 479), (479, 536, 537, 478), (93, 92, 538, 536), (536, 538, 539, 537), (2, 516, 493, 112), (516, 517, 492, 493), (112, 493, 495, 113), (493, 492, 494, 495), (3, 461, 591, 363), (461, 460, 590, 591), (363, 591, 589, 366), (591, 590, 588, 589), (129, 497, 501, 145), (497, 496, 500, 501), (142, 499, 497, 129), (499, 498, 496, 497), (239, 525, 587, 342), (525, 524, 586, 587), (342, 587, 585, 339), (587, 586, 584, 585), (18, 522, 581, 336), (522, 523, 580, 581), (336, 581, 579, 333), (581, 580, 578, 579), (366, 589, 499, 142), (589, 588, 498, 499), (214, 464, 577, 312), (464, 465, 576, 577), (312, 577, 575, 309), (577, 576, 574, 575), (145, 501, 503, 153), (501, 500, 502, 503), (163, 552, 554, 165), (552, 553, 555, 554), (163, 161, 505, 552), (552, 505, 504, 553), (165, 554, 556, 167), (554, 555, 557, 556), (153, 503, 505, 161), (503, 502, 504, 505), (171, 560, 564, 175), (560, 561, 565, 564), (167, 556, 560, 171), (556, 557, 561, 560), (180, 566, 572, 188), (566, 567, 573, 572), (333, 579, 566, 180), (579, 578, 567, 566), (196, 515, 513, 195), (515, 514, 512, 513), (185, 509, 515, 196), (509, 508, 514, 515), (346, 506, 583, 368), (506, 507, 582, 583), (368, 583, 510, 364), (583, 582, 511, 510), (364, 510, 512, 367), (510, 511, 513, 512), (356, 571, 573, 359), (571, 570, 572, 573), (353, 569, 571, 356), (569, 568, 570, 571), (352, 508, 569, 353), (508, 509, 568, 569), (309, 575, 506, 346), (575, 574, 507, 506), (332, 559, 563, 338), (559, 558, 562, 563), (338, 563, 565, 341), (563, 562, 564, 565), (311, 549, 551, 317), (549, 548, 550, 551), (317, 551, 559, 332), (551, 550, 558, 559), (339, 585, 547, 302), (585, 584, 546, 547), (302, 547, 545, 299), (547, 546, 544, 545), (299, 545, 549, 311), (545, 544, 548, 549), (290, 541, 543, 293), (541, 540, 542, 543), (205, 460, 541, 290), (460, 461, 540, 541), (280, 283, 490, 488), (488, 490, 491, 489), (215, 280, 488, 521), (521, 488, 489, 520), (266, 533, 535, 269), (533, 532, 534, 535), (263, 531, 533, 266), (531, 530, 532, 533), (260, 529, 531, 263), (529, 528, 530, 531), (238, 476, 529, 260), (476, 477, 528, 529), (269, 535, 478, 244), (535, 534, 479, 478), (235, 474, 476, 238), (474, 475, 477, 476), (208, 462, 474, 235), (462, 463, 475, 474), (283, 220, 466, 490), (490, 466, 467, 491), (293, 543, 464, 214), (543, 542, 465, 464), (230, 523, 466, 220), (523, 522, 467, 466), (19, 599, 658, 13), (599, 598, 659, 658), (117, 619, 656, 9), (619, 618, 657, 656), (69, 13, 658, 682), (682, 658, 659, 683), (4, 654, 666, 28), (654, 655, 667, 666), (28, 666, 668, 32), (666, 667, 669, 668), (43, 611, 670, 36), (611, 610, 671, 670), (32, 668, 605, 40), (668, 669, 604, 605), (40, 605, 607, 41), (605, 604, 606, 607), (41, 607, 609, 42), (607, 606, 608, 609), (42, 609, 611, 43), (609, 608, 610, 611), (12, 68, 680, 597), (597, 680, 681, 596), (68, 69, 682, 680), (680, 682, 683, 681), (1, 652, 617, 116), (652, 653, 616, 617), (116, 617, 619, 117), (617, 616, 618, 619), (134, 621, 625, 150), (621, 620, 624, 625), (143, 623, 621, 134), (623, 622, 620, 621), (379, 707, 623, 143), (707, 706, 622, 623), (158, 627, 635, 168), (627, 626, 634, 635), (150, 625, 627, 158), (625, 624, 626, 627), (33, 601, 709, 378), (601, 600, 708, 709), (378, 709, 707, 379), (709, 708, 706, 707), (203, 653, 705, 380), (653, 652, 704, 705), (380, 705, 703, 381), (705, 704, 702, 703), (9, 656, 693, 391), (656, 657, 692, 693), (391, 693, 691, 390), (693, 692, 690, 691), (172, 639, 641, 174), (639, 638, 640, 641), (168, 635, 639, 172), (635, 634, 638, 639), (232, 598, 721, 394), (598, 599, 720, 721), (394, 721, 723, 395), (721, 720, 722, 723), (390, 691, 710, 176), (691, 690, 711, 710), (184, 712, 645, 191), (712, 713, 644, 645), (191, 645, 647, 190), (645, 644, 646, 647), (190, 647, 649, 189), (647, 646, 648, 649), (192, 714, 716, 194), (714, 715, 717, 716), (198, 651, 714, 192), (651, 650, 715, 714), (176, 710, 651, 198), (710, 711, 650, 651), (350, 713, 719, 371), (713, 712, 718, 719), (371, 719, 717, 365), (719, 718, 716, 717), (395, 723, 642, 349), (723, 722, 643, 642), (349, 642, 648, 361), (642, 643, 649, 648), (331, 632, 636, 337), (632, 633, 637, 636), (337, 636, 640, 343), (636, 637, 641, 640), (314, 699, 701, 320), (699, 698, 700, 701), (328, 630, 632, 331), (630, 631, 633, 632), (325, 320, 701, 628), (628, 701, 700, 629), (325, 628, 630, 328), (628, 629, 631, 630), (308, 697, 699, 314), (697, 696, 698, 699), (381, 703, 695, 305), (703, 702, 694, 695), (305, 695, 689, 296), (695, 694, 688, 689), (296, 689, 697, 308), (689, 688, 696, 697), (284, 685, 687, 287), (685, 684, 686, 687), (202, 592, 685, 284), (592, 593, 684, 685), (274, 277, 614, 612), (612, 614, 615, 613), (242, 274, 612, 671), (671, 612, 613, 670), (254, 677, 679, 257), (677, 676, 678, 679), (251, 675, 677, 254), (675, 674, 676, 677), (248, 673, 675, 251), (673, 672, 674, 675), (241, 600, 673, 248), (600, 601, 672, 673), (257, 679, 602, 247), (679, 678, 603, 602), (277, 247, 602, 614), (614, 602, 603, 615), (224, 663, 665, 227), (663, 662, 664, 665), (221, 661, 663, 224), (661, 660, 662, 663), (211, 594, 661, 221), (594, 595, 660, 661), (227, 665, 596, 217), (665, 664, 597, 596), (287, 687, 594, 211), (687, 686, 595, 594), (202, 206, 655, 592), (592, 655, 654, 593)])
_uv = me_cube_001.uv_layers.new(name='UVMap')
_uv.uv.foreach_set('vector', [0.4583, 0.25, 0.375, 0.25, 0.375, 0.25, 0.4583, 0.25, 0.5417, 0.25, 0.625, 0.25, 0.625, 0.5, 0.5417, 0.5, 0.625, 0.5, 0.625, 0.5, 0.625, 0.5, 0.625, 0.5, 0.5417, 0.75, 0.625, 0.75, 0.625, 1.0, 0.5417, 1.0, 0.125, 0.7292, 0.375, 0.7292, 0.375, 0.75, 0.125, 0.75, 0.625, 0.5, 0.625, 0.5, 0.625, 0.5, 0.625, 0.5, 0.875, 0.5208, 0.875, 0.5, 0.875, 0.5, 0.875, 0.5208, 0.5417, 1.0, 0.625, 1.0, 0.625, 1.0, 0.5417, 1.0, 0.875, 0.5208, 0.875, 0.5, 0.875, 0.5, 0.875, 0.5208, 0.125, 0.7292, 0.125, 0.75, 0.125, 0.75, 0.125, 0.7292, 0.5417, 0.2292, 0.625, 0.2292, 0.625, 0.25, 0.5417, 0.25, 0.125, 0.7292, 0.125, 0.75, 0.125, 0.75, 0.125, 0.7292, 0.4583, 0.25, 0.375, 0.25, 0.375, 0.25, 0.4583, 0.25, 0.5417, 1.0, 0.625, 1.0, 0.625, 1.0, 0.5417, 1.0, 0.5417, 1.0, 0.625, 1.0, 0.625, 1.0, 0.5417, 1.0, 0.5417, 1.0, 0.625, 1.0, 0.625, 1.0, 0.5417, 1.0, 0.5417, 1.0, 0.625, 1.0, 0.625, 1.0, 0.5417, 1.0, 0.4583, 0.25, 0.375, 0.25, 0.375, 0.25, 0.4583, 0.25, 0.4583, 0.25, 0.375, 0.25, 0.375, 0.25, 0.4583, 0.25, 0.4583, 0.25, 0.375, 0.25, 0.375, 0.25, 0.4583, 0.25, 0.125, 0.7292, 0.125, 0.75, 0.125, 0.75, 0.125, 0.7292, 0.125, 0.7292, 0.125, 0.75, 0.125, 0.75, 0.125, 0.7292, 0.125, 0.7292, 0.125, 0.75, 0.125, 0.75, 0.125, 0.7292, 0.625, 0.25, 0.625, 0.25, 0.625, 0.25, 0.625, 0.25, 0.625, 0.25, 0.625, 0.25, 0.625, 0.25, 0.625, 0.25, 0.625, 1.0, 0.625, 1.0, 0.625, 1.0, 0.625, 1.0, 0.625, 0.75, 0.625, 0.75, 0.625, 0.75, 0.625, 0.75, 0.5417, 0.5, 0.625, 0.5, 0.625, 0.5, 0.5417, 0.5, 0.4583, 0.75, 0.375, 0.75, 0.375, 0.75, 0.4583, 0.75, 0.375, 0.5208, 0.375, 0.5, 0.375, 0.5, 0.375, 0.5208, 0.4583, 0.75, 0.375, 0.75, 0.375, 0.75, 0.4583, 0.75, 0.5417, 0.5, 0.625, 0.5, 0.625, 0.5, 0.5417, 0.5, 0.4583, 0.75, 0.375, 0.75, 0.375, 0.75, 0.4583, 0.75, 0.375, 0.5208, 0.375, 0.5, 0.375, 0.5, 0.375, 0.5208, 0.5417, 0.7292, 0.625, 0.7292, 0.625, 0.75, 0.5417, 0.75, 0.375, 0.5208, 0.375, 0.5, 0.375, 0.5, 0.375, 0.5208, 0.625, 0.7292, 0.625, 0.75, 0.625, 0.75, 0.625, 0.7292, 0.5417, 0.5, 0.625, 0.5, 0.625, 0.5, 0.5417, 0.5, 0.5417, 0.5, 0.625, 0.5, 0.625, 0.5, 0.5417, 0.5, 0.5417, 0.5, 0.625, 0.5, 0.625, 0.5, 0.5417, 0.5, 0.5417, 0.5, 0.625, 0.5, 0.625, 0.5, 0.5417, 0.5, 0.5417, 0.5, 0.625, 0.5, 0.625, 0.5, 0.5417, 0.5, 0.625, 0.7292, 0.625, 0.75, 0.625, 0.75, 0.625, 0.7292, 0.625, 0.7292, 0.625, 0.75, 0.625, 0.75, 0.625, 0.7292, 0.625, 0.7292, 0.625, 0.75, 0.625, 0.75, 0.625, 0.7292, 0.625, 0.7292, 0.625, 0.75, 0.625, 0.75, 0.625, 0.7292, 0.375, 0.5208, 0.375, 0.5, 0.375, 0.5, 0.375, 0.5208, 0.375, 0.5208, 0.375, 0.5, 0.375, 0.5, 0.375, 0.5208, 0.375, 0.5208, 0.375, 0.5, 0.375, 0.5, 0.375, 0.5208, 0.375, 0.5208, 0.375, 0.5, 0.375, 0.5, 0.375, 0.5208, 0.4583, 0.75, 0.375, 0.75, 0.375, 0.75, 0.4583, 0.75, 0.4583, 0.75, 0.375, 0.75, 0.375, 0.75, 0.4583, 0.75, 0.4583, 0.75, 0.375, 0.75, 0.375, 0.75, 0.4583, 0.75, 0.4583, 0.75, 0.375, 0.75, 0.375, 0.75, 0.4583, 0.75, 0.625, 0.75, 0.5417, 0.75, 0.5417, 0.75, 0.625, 0.75, 0.5417, 0.75, 0.4583, 0.75, 0.4583, 0.75, 0.5417, 0.75, 0.625, 0.75, 0.5417, 0.75, 0.5417, 0.75, 0.625, 0.75, 0.5417, 0.75, 0.4583, 0.75, 0.4583, 0.75, 0.5417, 0.75, 0.625, 0.75, 0.5417, 0.75, 0.5417, 0.75, 0.625, 0.75, 0.5417, 0.75, 0.4583, 0.75, 0.4583, 0.75, 0.5417, 0.75, 0.625, 0.75, 0.5417, 0.75, 0.5417, 0.75, 0.625, 0.75, 0.5417, 0.75, 0.4583, 0.75, 0.4583, 0.75, 0.5417, 0.75, 0.375, 0.5, 0.4583, 0.5, 0.4583, 0.5, 0.375, 0.5, 0.4583, 0.5, 0.5417, 0.5, 0.5417, 0.5, 0.4583, 0.5, 0.375, 0.5, 0.4583, 0.5, 0.4583, 0.5, 0.375, 0.5, 0.4583, 0.5, 0.5417, 0.5, 0.5417, 0.5, 0.4583, 0.5, 0.375, 0.5, 0.4583, 0.5, 0.4583, 0.5, 0.375, 0.5, 0.4583, 0.5, 0.5417, 0.5, 0.5417, 0.5, 0.4583, 0.5, 0.375, 0.5, 0.4583, 0.5, 0.4583, 0.5, 0.375, 0.5, 0.4583, 0.5, 0.5417, 0.5, 0.5417, 0.5, 0.4583, 0.5, 0.375, 0.5, 0.4583, 0.5, 0.4583, 0.5, 0.375, 0.5, 0.4583, 0.5, 0.5417, 0.5, 0.5417, 0.5, 0.4583, 0.5, 0.375, 0.7292, 0.4583, 0.7292, 0.4583, 0.75, 0.375, 0.75, 0.4583, 0.7292, 0.5417, 0.7292, 0.5417, 0.75, 0.4583, 0.75, 0.625, 0.75, 0.5417, 0.75, 0.5417, 0.75, 0.625, 0.75, 0.5417, 0.75, 0.4583, 0.75, 0.4583, 0.75, 0.5417, 0.75, 0.375, 0.5, 0.4583, 0.5, 0.4583, 0.5, 0.375, 0.5, 0.4583, 0.5, 0.5417, 0.5, 0.5417, 0.5, 0.4583, 0.5, 0.625, 0.75, 0.5417, 0.75, 0.5417, 0.75, 0.625, 0.75, 0.5417, 0.75, 0.4583, 0.75, 0.4583, 0.75, 0.5417, 0.75, 0.625, 0.75, 0.5417, 0.75, 0.5417, 0.75, 0.625, 0.75, 0.5417, 0.75, 0.4583, 0.75, 0.4583, 0.75, 0.5417, 0.75, 0.375, 0.5, 0.4583, 0.5, 0.4583, 0.5, 0.375, 0.5, 0.4583, 0.5, 0.5417, 0.5, 0.5417, 0.5, 0.4583, 0.5, 0.625, 0.25, 0.5417, 0.25, 0.5417, 0.25, 0.625, 0.25, 0.5417, 0.25, 0.4583, 0.25, 0.4583, 0.25, 0.5417, 0.25, 0.625, 0.25, 0.5417, 0.25, 0.5417, 0.25, 0.625, 0.25, 0.5417, 0.25, 0.4583, 0.25, 0.4583, 0.25, 0.5417, 0.25, 0.625, 0.25, 0.5417, 0.25, 0.5417, 0.25, 0.625, 0.25, 0.5417, 0.25, 0.4583, 0.25, 0.4583, 0.25, 0.5417, 0.25, 0.375, 1.0, 0.4583, 1.0, 0.4583, 1.0, 0.375, 1.0, 0.4583, 1.0, 0.5417, 1.0, 0.5417, 1.0, 0.4583, 1.0, 0.375, 1.0, 0.4583, 1.0, 0.4583, 1.0, 0.375, 1.0, 0.4583, 1.0, 0.5417, 1.0, 0.5417, 1.0, 0.4583, 1.0, 0.375, 1.0, 0.4583, 1.0, 0.4583, 1.0, 0.375, 1.0, 0.4583, 1.0, 0.5417, 1.0, 0.5417, 1.0, 0.4583, 1.0, 0.375, 1.0, 0.4583, 1.0, 0.4583, 1.0, 0.375, 1.0, 0.4583, 1.0, 0.5417, 1.0, 0.5417, 1.0, 0.4583, 1.0, 0.625, 0.25, 0.5417, 0.25, 0.5417, 0.25, 0.625, 0.25, 0.5417, 0.25, 0.4583, 0.25, 0.4583, 0.25, 0.5417, 0.25, 0.375, 0.2292, 0.4583, 0.2292, 0.4583, 0.25, 0.375, 0.25, 0.4583, 0.2292, 0.5417, 0.2292, 0.5417, 0.25, 0.4583, 0.25, 0.375, 1.0, 0.4583, 1.0, 0.4583, 1.0, 0.375, 1.0, 0.4583, 1.0, 0.5417, 1.0, 0.5417, 1.0, 0.4583, 1.0, 0.375, 0.75, 0.4583, 0.75, 0.4583, 1.0, 0.375, 1.0, 0.4583, 0.75, 0.5417, 0.75, 0.5417, 1.0, 0.4583, 1.0, 0.375, 0.25, 0.4583, 0.25, 0.4583, 0.5, 0.375, 0.5, 0.4583, 0.25, 0.5417, 0.25, 0.5417, 0.5, 0.4583, 0.5, 0.625, 0.25, 0.5417, 0.25, 0.5417, 0.25, 0.625, 0.25, 0.5417, 0.25, 0.4583, 0.25, 0.4583, 0.25, 0.5417, 0.25, 0.5417, 0.25, 0.4583, 0.25, 0.4583, 0.25, 0.5417, 0.25, 0.5417, 0.25, 0.4583, 0.25, 0.4583, 0.25, 0.5417, 0.25, 0.625, 0.25, 0.5417, 0.25, 0.5417, 0.25, 0.625, 0.25, 0.625, 0.25, 0.5417, 0.25, 0.5417, 0.25, 0.625, 0.25, 0.4583, 1.0, 0.5417, 1.0, 0.5417, 1.0, 0.4583, 1.0, 0.4583, 1.0, 0.5417, 1.0, 0.5417, 1.0, 0.4583, 1.0, 0.375, 1.0, 0.4583, 1.0, 0.4583, 1.0, 0.375, 1.0, 0.375, 1.0, 0.4583, 1.0, 0.4583, 1.0, 0.375, 1.0, 0.125, 0.7292, 0.125, 0.75, 0.125, 0.75, 0.125, 0.7292, 0.125, 0.7292, 0.125, 0.75, 0.125, 0.75, 0.125, 0.7292, 0.875, 0.5208, 0.875, 0.5, 0.875, 0.5, 0.875, 0.5208, 0.875, 0.5208, 0.875, 0.5, 0.875, 0.5, 0.875, 0.5208, 0.5417, 1.0, 0.625, 1.0, 0.625, 1.0, 0.5417, 1.0, 0.5417, 1.0, 0.625, 1.0, 0.625, 1.0, 0.5417, 1.0, 0.4583, 0.25, 0.375, 0.25, 0.375, 0.25, 0.4583, 0.25, 0.4583, 0.25, 0.375, 0.25, 0.375, 0.25, 0.4583, 0.25, 0.625, 0.5208, 0.625, 0.5, 0.625, 0.5, 0.625, 0.5208, 0.625, 0.5, 0.625, 0.5, 0.625, 0.5, 0.625, 0.5, 0.875, 0.7292, 0.875, 0.75, 0.875, 0.75, 0.875, 0.7292, 0.875, 0.7292, 0.875, 0.75, 0.875, 0.75, 0.875, 0.7292, 0.625, 1.0, 0.625, 0.75, 0.625, 0.75, 0.625, 1.0, 0.625, 0.75, 0.625, 0.75, 0.625, 0.75, 0.625, 0.75, 0.625, 0.5208, 0.625, 0.5, 0.625, 0.5, 0.625, 0.5208, 0.625, 0.5, 0.625, 0.25, 0.625, 0.25, 0.625, 0.5, 0.625, 0.5, 0.625, 0.25, 0.625, 0.25, 0.625, 0.5, 0.625, 0.5208, 0.625, 0.5, 0.625, 0.5, 0.625, 0.5208, 0.625, 0.75, 0.625, 0.75, 0.625, 0.75, 0.625, 0.75, 0.625, 1.0, 0.625, 0.75, 0.625, 0.75, 0.625, 1.0, 0.875, 0.7292, 0.875, 0.75, 0.875, 0.75, 0.875, 0.7292, 0.625, 0.75, 0.625, 0.75, 0.625, 0.75, 0.625, 0.75, 0.625, 0.5, 0.625, 0.5, 0.625, 0.5, 0.625, 0.5, 0.625, 0.5, 0.625, 0.5, 0.625, 0.5, 0.625, 0.5, 0.625, 0.75, 0.625, 0.75, 0.625, 0.75, 0.625, 0.75, 0.625, 0.5, 0.625, 0.25, 0.625, 0.25, 0.625, 0.5, 0.625, 1.0, 0.625, 0.75, 0.625, 0.75, 0.625, 1.0, 0.625, 0.75, 0.625, 0.75, 0.625, 0.75, 0.625, 0.75, 0.625, 1.0, 0.625, 0.75, 0.625, 0.75, 0.625, 1.0, 0.625, 0.5, 0.625, 0.25, 0.625, 0.25, 0.625, 0.5, 0.625, 0.75, 0.625, 0.75, 0.625, 0.75, 0.625, 0.75, 0.625, 0.5, 0.625, 0.5, 0.625, 0.5, 0.625, 0.5, 0.625, 0.75, 0.625, 0.75, 0.625, 0.75, 0.625, 0.75, 0.625, 0.5208, 0.625, 0.5, 0.625, 0.5, 0.625, 0.5208, 0.625, 0.5, 0.625, 0.5, 0.625, 0.5, 0.625, 0.5, 0.625, 0.5, 0.625, 0.5, 0.625, 0.5, 0.625, 0.5, 0.875, 0.7292, 0.875, 0.75, 0.875, 0.75, 0.875, 0.7292, 0.625, 0.5, 0.625, 0.5, 0.625, 0.5, 0.625, 0.5, 0.625, 0.5208, 0.625, 0.5, 0.625, 0.5, 0.625, 0.5208, 0.625, 0.75, 0.625, 0.75, 0.625, 0.75, 0.625, 0.75, 0.625, 0.7292, 0.625, 0.75, 0.625, 0.75, 0.625, 0.7292, 0.625, 0.7292, 0.875, 0.7292, 0.875, 0.75, 0.625, 0.75, 0.625, 0.7292, 0.625, 0.75, 0.625, 0.75, 0.625, 0.7292, 0.625, 1.0, 0.625, 0.75, 0.625, 0.75, 0.625, 1.0, 0.625, 0.5, 0.625, 0.25, 0.625, 0.25, 0.625, 0.5, 0.625, 0.75, 0.625, 0.75, 0.625, 0.75, 0.625, 0.75, 0.625, 0.5, 0.625, 0.5, 0.625, 0.5, 0.625, 0.5, 0.875, 0.7292, 0.875, 0.75, 0.875, 0.75, 0.875, 0.7292, 0.625, 0.7292, 0.625, 0.75, 0.625, 0.75, 0.625, 0.7292, 0.625, 0.7292, 0.625, 0.75, 0.625, 0.75, 0.625, 0.7292, 0.625, 0.75, 0.625, 0.75, 0.625, 0.75, 0.625, 0.75, 0.625, 0.5, 0.625, 0.5, 0.625, 0.5, 0.625, 0.5, 0.625, 0.5208, 0.625, 0.5, 0.625, 0.5, 0.625, 0.5208, 0.625, 0.5, 0.625, 0.5, 0.625, 0.5, 0.625, 0.5, 0.625, 0.75, 0.625, 0.75, 0.625, 0.75, 0.625, 0.75, 0.625, 0.5208, 0.625, 0.5, 0.625, 0.5, 0.625, 0.5208, 0.625, 0.25, 0.625, 0.25, 0.625, 0.25, 0.625, 0.25, 0.625, 1.0, 0.625, 1.0, 0.625, 1.0, 0.625, 1.0, 0.875, 0.7292, 0.875, 0.75, 0.875, 0.75, 0.875, 0.7292, 0.625, 1.0, 0.625, 1.0, 0.625, 1.0, 0.625, 1.0, 0.875, 0.7292, 0.875, 0.75, 0.875, 0.75, 0.875, 0.7292, 0.625, 0.25, 0.625, 0.25, 0.625, 0.25, 0.625, 0.25, 0.875, 0.5208, 0.875, 0.5, 0.875, 0.5, 0.875, 0.5208, 0.625, 1.0, 0.625, 1.0, 0.625, 1.0, 0.625, 1.0, 0.875, 0.5208, 0.875, 0.5, 0.875, 0.5, 0.875, 0.5208, 0.875, 0.5208, 0.875, 0.5, 0.875, 0.5, 0.875, 0.5208, 0.875, 0.5208, 0.875, 0.5, 0.875, 0.5, 0.875, 0.5208, 0.625, 1.0, 0.625, 1.0, 0.625, 1.0, 0.625, 1.0, 0.625, 1.0, 0.625, 1.0, 0.625, 1.0, 0.625, 1.0, 0.625, 0.25, 0.625, 0.25, 0.625, 0.25, 0.625, 0.25, 0.625, 0.25, 0.625, 0.25, 0.625, 0.25, 0.625, 0.25, 0.625, 0.25, 0.625, 0.25, 0.625, 0.25, 0.625, 0.25, 0.875, 0.5208, 0.875, 0.5, 0.875, 0.5, 0.875, 0.5208, 0.625, 1.0, 0.625, 1.0, 0.625, 1.0, 0.625, 1.0, 0.875, 0.7292, 0.875, 0.75, 0.875, 0.75, 0.875, 0.7292, 0.875, 0.5208, 0.875, 0.5, 0.875, 0.5, 0.875, 0.5208, 0.875, 0.5208, 0.875, 0.5, 0.875, 0.5, 0.875, 0.5208, 0.875, 0.7292, 0.875, 0.75, 0.875, 0.75, 0.875, 0.7292, 0.625, 1.0, 0.625, 1.0, 0.625, 1.0, 0.625, 1.0, 0.625, 0.25, 0.625, 0.25, 0.625, 0.25, 0.625, 0.25, 0.875, 0.5417, 0.875, 0.5625, 0.875, 0.5625, 0.875, 0.5417, 0.875, 0.7083, 0.875, 0.6875, 0.875, 0.6875, 0.875, 0.7083, 0.875, 0.7083, 0.875, 0.6875, 0.875, 0.6875, 0.875, 0.7083, 0.875, 0.5417, 0.875, 0.5625, 0.875, 0.5625, 0.875, 0.5417, 0.625, 0.5625, 0.625, 0.5625, 0.625, 0.5625, 0.625, 0.5625, 0.875, 0.7083, 0.875, 0.6875, 0.875, 0.6875, 0.875, 0.7083, 0.625, 0.5625, 0.625, 0.5625, 0.625, 0.5625, 0.625, 0.5625, 0.7917, 0.5625, 0.875, 0.5625, 0.875, 0.5625, 0.7917, 0.5625, 0.875, 0.7083, 0.875, 0.6875, 0.875, 0.6875, 0.875, 0.7083, 0.7083, 0.5625, 0.7083, 0.5625, 0.625, 0.5625, 0.625, 0.5625, 0.7917, 0.5625, 0.875, 0.5625, 0.875, 0.5625, 0.7917, 0.5625, 0.875, 0.7083, 0.875, 0.6875, 0.875, 0.6875, 0.875, 0.7083, 0.7083, 0.5625, 0.7083, 0.5625, 0.625, 0.5625, 0.625, 0.5625, 0.7917, 0.5625, 0.875, 0.5625, 0.875, 0.5625, 0.7917, 0.5625, 0.875, 0.7083, 0.875, 0.6875, 0.875, 0.6875, 0.875, 0.7083, 0.7917, 0.5625, 0.875, 0.5625, 0.875, 0.5625, 0.7917, 0.5625, 0.7083, 0.625, 0.625, 0.625, 0.625, 0.5625, 0.7083, 0.5625, 0.875, 0.7083, 0.875, 0.6875, 0.875, 0.6875, 0.875, 0.7083, 0.625, 1.0, 0.625, 1.0, 0.625, 1.0, 0.625, 1.0, 0.625, 1.0, 0.625, 1.0, 0.625, 1.0, 0.625, 1.0, 0.875, 0.5417, 0.875, 0.5625, 0.875, 0.5625, 0.875, 0.5417, 0.625, 1.0, 0.625, 1.0, 0.625, 1.0, 0.625, 1.0, 0.625, 1.0, 0.625, 1.0, 0.625, 1.0, 0.625, 1.0, 0.875, 0.5417, 0.875, 0.5625, 0.875, 0.5625, 0.875, 0.5417, 0.875, 0.7292, 0.875, 0.75, 0.875, 0.75, 0.875, 0.7292, 0.875, 0.7292, 0.875, 0.75, 0.875, 0.75, 0.875, 0.7292, 0.625, 0.7083, 0.625, 0.6875, 0.625, 0.6875, 0.625, 0.7083, 0.625, 1.0, 0.625, 1.0, 0.625, 1.0, 0.625, 1.0, 0.625, 1.0, 0.625, 1.0, 0.625, 1.0, 0.625, 1.0, 0.625, 0.7083, 0.625, 0.6875, 0.625, 0.6875, 0.625, 0.7083, 0.875, 0.7083, 0.875, 0.6875, 0.875, 0.6875, 0.875, 0.7083, 0.875, 0.7083, 0.875, 0.6875, 0.875, 0.6875, 0.875, 0.7083, 0.625, 0.5417, 0.625, 0.5625, 0.625, 0.5625, 0.625, 0.5417, 0.625, 0.75, 0.625, 0.75, 0.625, 0.75, 0.625, 0.75, 0.625, 0.75, 0.625, 0.75, 0.625, 0.75, 0.625, 0.75, 0.625, 0.5417, 0.625, 0.5625, 0.625, 0.5625, 0.625, 0.5417, 0.625, 1.0, 0.625, 0.75, 0.625, 0.75, 0.625, 1.0, 0.625, 1.0, 0.625, 0.75, 0.625, 0.75, 0.625, 1.0, 0.875, 0.5417, 0.875, 0.5625, 0.875, 0.5625, 0.875, 0.5417, 0.875, 0.7292, 0.875, 0.75, 0.875, 0.75, 0.875, 0.7292, 0.875, 0.7292, 0.875, 0.75, 0.875, 0.75, 0.875, 0.7292, 0.625, 0.5417, 0.625, 0.5625, 0.625, 0.5625, 0.625, 0.5417, 0.625, 0.75, 0.625, 0.75, 0.625, 0.75, 0.625, 0.75, 0.625, 0.75, 0.625, 0.75, 0.625, 0.75, 0.625, 0.75, 0.625, 0.5417, 0.875, 0.5417, 0.875, 0.5625, 0.625, 0.5625, 0.625, 0.7083, 0.625, 0.6875, 0.625, 0.6875, 0.625, 0.7083, 0.625, 0.7083, 0.625, 0.6875, 0.625, 0.6875, 0.625, 0.7083, 0.625, 0.5417, 0.625, 0.5625, 0.625, 0.5625, 0.625, 0.5417, 0.625, 0.25, 0.625, 0.25, 0.625, 0.25, 0.625, 0.25, 0.625, 0.25, 0.625, 0.25, 0.625, 0.25, 0.625, 0.25, 0.625, 0.7083, 0.625, 0.6875, 0.625, 0.6875, 0.625, 0.7083, 0.625, 0.25, 0.625, 0.25, 0.625, 0.25, 0.625, 0.25, 0.625, 0.25, 0.625, 0.25, 0.625, 0.25, 0.625, 0.25, 0.875, 0.5417, 0.875, 0.5625, 0.875, 0.5625, 0.875, 0.5417, 0.625, 0.25, 0.625, 0.25, 0.625, 0.25, 0.625, 0.25, 0.625, 0.25, 0.625, 0.25, 0.625, 0.25, 0.625, 0.25, 0.625, 0.7083, 0.625, 0.6875, 0.625, 0.6875, 0.625, 0.7083, 0.875, 0.5208, 0.875, 0.5, 0.875, 0.5, 0.875, 0.5208, 0.875, 0.5208, 0.875, 0.5, 0.875, 0.5, 0.875, 0.5208, 0.875, 0.5417, 0.875, 0.5625, 0.875, 0.5625, 0.875, 0.5417, 0.875, 0.5417, 0.875, 0.5625, 0.875, 0.5625, 0.875, 0.5417, 0.875, 0.5417, 0.875, 0.5625, 0.875, 0.5625, 0.875, 0.5417, 0.625, 0.7083, 0.625, 0.6875, 0.625, 0.6875, 0.625, 0.7083, 0.625, 0.5, 0.625, 0.25, 0.625, 0.25, 0.625, 0.5, 0.625, 0.5, 0.625, 0.25, 0.625, 0.25, 0.625, 0.5, 0.625, 0.7083, 0.625, 0.6875, 0.625, 0.6875, 0.625, 0.7083, 0.625, 0.5208, 0.625, 0.5, 0.625, 0.5, 0.625, 0.5208, 0.625, 0.5208, 0.625, 0.5, 0.625, 0.5, 0.625, 0.5208, 0.875, 0.5417, 0.875, 0.5625, 0.875, 0.5625, 0.875, 0.5417, 0.625, 0.5, 0.625, 0.5, 0.625, 0.5, 0.625, 0.5, 0.625, 0.5, 0.625, 0.5, 0.625, 0.5, 0.625, 0.5, 0.875, 0.5417, 0.875, 0.5625, 0.875, 0.5625, 0.875, 0.5417, 0.625, 0.5, 0.625, 0.5, 0.625, 0.5, 0.625, 0.5, 0.625, 0.5, 0.625, 0.5, 0.625, 0.5, 0.625, 0.5, 0.625, 0.7083, 0.625, 0.6875, 0.625, 0.6875, 0.625, 0.7083, 0.875, 0.5417, 0.875, 0.5625, 0.875, 0.5625, 0.875, 0.5417, 0.875, 0.5417, 0.875, 0.5625, 0.875, 0.5625, 0.875, 0.5417, 0.875, 0.7083, 0.875, 0.6875, 0.875, 0.6875, 0.875, 0.7083, 0.875, 0.6875, 0.875, 0.625, 0.875, 0.625, 0.875, 0.6875, 0.875, 0.625, 0.875, 0.5625, 0.875, 0.5625, 0.875, 0.625, 0.875, 0.7083, 0.875, 0.6875, 0.875, 0.6875, 0.875, 0.7083, 0.875, 0.6875, 0.875, 0.625, 0.875, 0.625, 0.875, 0.6875, 0.875, 0.625, 0.875, 0.5625, 0.875, 0.5625, 0.875, 0.625, 0.125, 0.5417, 0.125, 0.5625, 0.125, 0.5625, 0.125, 0.5417, 0.125, 0.5625, 0.125, 0.625, 0.125, 0.625, 0.125, 0.5625, 0.125, 0.625, 0.125, 0.6875, 0.125, 0.6875, 0.125, 0.625, 0.125, 0.5417, 0.125, 0.5625, 0.125, 0.5625, 0.125, 0.5417, 0.125, 0.5625, 0.125, 0.625, 0.125, 0.625, 0.125, 0.5625, 0.125, 0.625, 0.125, 0.6875, 0.125, 0.6875, 0.125, 0.625, 0.4583, 0.04167, 0.5417, 0.04167, 0.5417, 0.0625, 0.4583, 0.0625, 0.4583, 0.0625, 0.5417, 0.0625, 0.5417, 0.125, 0.4583, 0.125, 0.4583, 0.125, 0.5417, 0.125, 0.5417, 0.1875, 0.4583, 0.1875, 0.375, 0.04167, 0.4583, 0.04167, 0.4583, 0.0625, 0.375, 0.0625, 0.375, 0.0625, 0.4583, 0.0625, 0.4583, 0.125, 0.375, 0.125, 0.375, 0.125, 0.4583, 0.125, 0.4583, 0.1875, 0.375, 0.1875, 0.4583, 0.5417, 0.5417, 0.5417, 0.5417, 0.5625, 0.4583, 0.5625, 0.4583, 0.5625, 0.5417, 0.5625, 0.5417, 0.625, 0.4583, 0.625, 0.4583, 0.625, 0.5417, 0.625, 0.5417, 0.6875, 0.4583, 0.6875, 0.375, 0.5417, 0.4583, 0.5417, 0.4583, 0.5625, 0.375, 0.5625, 0.375, 0.5625, 0.4583, 0.5625, 0.4583, 0.625, 0.375, 0.625, 0.375, 0.625, 0.4583, 0.625, 0.4583, 0.6875, 0.375, 0.6875, 0.375, 0.7083, 0.375, 0.6875, 0.375, 0.6875, 0.375, 0.7083, 0.375, 0.6875, 0.375, 0.625, 0.375, 0.625, 0.375, 0.6875, 0.375, 0.625, 0.375, 0.5625, 0.375, 0.5625, 0.375, 0.625, 0.375, 0.7083, 0.375, 0.6875, 0.375, 0.6875, 0.375, 0.7083, 0.375, 0.6875, 0.375, 0.625, 0.375, 0.625, 0.375, 0.6875, 0.375, 0.625, 0.375, 0.5625, 0.375, 0.5625, 0.375, 0.625, 0.375, 0.7083, 0.375, 0.6875, 0.375, 0.6875, 0.375, 0.7083, 0.375, 0.6875, 0.375, 0.625, 0.375, 0.625, 0.375, 0.6875, 0.375, 0.625, 0.375, 0.5625, 0.375, 0.5625, 0.375, 0.625, 0.375, 0.7083, 0.375, 0.6875, 0.375, 0.6875, 0.375, 0.7083, 0.375, 0.6875, 0.375, 0.625, 0.375, 0.625, 0.375, 0.6875, 0.375, 0.625, 0.375, 0.5625, 0.375, 0.5625, 0.375, 0.625, 0.625, 0.5417, 0.625, 0.5625, 0.625, 0.5625, 0.625, 0.5417, 0.625, 0.5625, 0.625, 0.625, 0.625, 0.625, 0.625, 0.5625, 0.625, 0.625, 0.625, 0.6875, 0.625, 0.6875, 0.625, 0.625, 0.625, 0.5417, 0.625, 0.5625, 0.625, 0.5625, 0.625, 0.5417, 0.625, 0.5625, 0.625, 0.625, 0.625, 0.625, 0.625, 0.5625, 0.625, 0.625, 0.625, 0.6875, 0.625, 0.6875, 0.625, 0.625, 0.625, 0.5417, 0.625, 0.5625, 0.625, 0.5625, 0.625, 0.5417, 0.625, 0.5625, 0.625, 0.625, 0.625, 0.625, 0.625, 0.5625, 0.625, 0.625, 0.625, 0.6875, 0.625, 0.6875, 0.625, 0.625, 0.625, 0.5417, 0.625, 0.5625, 0.625, 0.5625, 0.625, 0.5417, 0.625, 0.5625, 0.625, 0.625, 0.625, 0.625, 0.625, 0.5625, 0.625, 0.625, 0.625, 0.6875, 0.625, 0.6875, 0.625, 0.625, 0.625, 0.5417, 0.625, 0.5625, 0.625, 0.5625, 0.625, 0.5417, 0.625, 0.5625, 0.625, 0.625, 0.625, 0.625, 0.625, 0.5625, 0.625, 0.625, 0.625, 0.6875, 0.625, 0.6875, 0.625, 0.625, 0.375, 0.7083, 0.375, 0.6875, 0.375, 0.6875, 0.375, 0.7083, 0.375, 0.6875, 0.375, 0.625, 0.375, 0.625, 0.375, 0.6875, 0.375, 0.625, 0.375, 0.5625, 0.375, 0.5625, 0.375, 0.625, 0.5417, 0.5417, 0.625, 0.5417, 0.625, 0.5625, 0.5417, 0.5625, 0.5417, 0.5625, 0.625, 0.5625, 0.625, 0.625, 0.5417, 0.625, 0.5417, 0.625, 0.625, 0.625, 0.625, 0.6875, 0.5417, 0.6875, 0.375, 0.7083, 0.375, 0.6875, 0.375, 0.6875, 0.375, 0.7083, 0.375, 0.6875, 0.375, 0.625, 0.375, 0.625, 0.375, 0.6875, 0.375, 0.625, 0.375, 0.5625, 0.375, 0.5625, 0.375, 0.625, 0.375, 0.7083, 0.375, 0.6875, 0.375, 0.6875, 0.375, 0.7083, 0.375, 0.6875, 0.375, 0.625, 0.375, 0.625, 0.375, 0.6875, 0.375, 0.625, 0.375, 0.5625, 0.375, 0.5625, 0.375, 0.625, 0.125, 0.5417, 0.125, 0.5625, 0.125, 0.5625, 0.125, 0.5417, 0.125, 0.5625, 0.125, 0.625, 0.125, 0.625, 0.125, 0.5625, 0.125, 0.625, 0.125, 0.6875, 0.125, 0.6875, 0.125, 0.625, 0.125, 0.5417, 0.125, 0.5625, 0.125, 0.5625, 0.125, 0.5417, 0.125, 0.5625, 0.125, 0.625, 0.125, 0.625, 0.125, 0.5625, 0.125, 0.625, 0.125, 0.6875, 0.125, 0.6875, 0.125, 0.625, 0.125, 0.5417, 0.125, 0.5625, 0.125, 0.5625, 0.125, 0.5417, 0.125, 0.5625, 0.125, 0.625, 0.125, 0.625, 0.125, 0.5625, 0.125, 0.625, 0.125, 0.6875, 0.125, 0.6875, 0.125, 0.625, 0.125, 0.5417, 0.125, 0.5625, 0.125, 0.5625, 0.125, 0.5417, 0.125, 0.5625, 0.125, 0.625, 0.125, 0.625, 0.125, 0.5625, 0.125, 0.625, 0.125, 0.6875, 0.125, 0.6875, 0.125, 0.625, 0.5417, 0.04167, 0.625, 0.04167, 0.625, 0.0625, 0.5417, 0.0625, 0.5417, 0.0625, 0.625, 0.0625, 0.625, 0.125, 0.5417, 0.125, 0.5417, 0.125, 0.625, 0.125, 0.625, 0.1875, 0.5417, 0.1875, 0.125, 0.5417, 0.125, 0.5625, 0.125, 0.5625, 0.125, 0.5417, 0.125, 0.5625, 0.125, 0.625, 0.125, 0.625, 0.125, 0.5625, 0.125, 0.625, 0.125, 0.6875, 0.125, 0.6875, 0.125, 0.625, 0.875, 0.7083, 0.875, 0.6875, 0.875, 0.6875, 0.875, 0.7083, 0.875, 0.6875, 0.875, 0.625, 0.875, 0.625, 0.875, 0.6875, 0.875, 0.625, 0.875, 0.5625, 0.875, 0.5625, 0.875, 0.625, 0.875, 0.7083, 0.875, 0.6875, 0.875, 0.6875, 0.875, 0.7083, 0.875, 0.6875, 0.875, 0.625, 0.875, 0.625, 0.875, 0.6875, 0.875, 0.625, 0.875, 0.5625, 0.875, 0.5625, 0.875, 0.625, 0.125, 0.5417, 0.375, 0.5417, 0.375, 0.5625, 0.125, 0.5625, 0.125, 0.5625, 0.375, 0.5625, 0.375, 0.625, 0.125, 0.625, 0.125, 0.625, 0.375, 0.625, 0.375, 0.6875, 0.125, 0.6875, 0.875, 0.625, 0.7917, 0.625, 0.7917, 0.5625, 0.875, 0.5625, 0.7917, 0.625, 0.7083, 0.625, 0.7083, 0.5625, 0.7917, 0.5625, 0.625, 0.5625, 0.7083, 0.5625, 0.7083, 0.5625, 0.625, 0.5625, 0.7083, 0.5625, 0.7917, 0.5625, 0.7917, 0.5625, 0.7083, 0.5625, 0.625, 0.5625, 0.7083, 0.5625, 0.7083, 0.5625, 0.625, 0.5625, 0.7083, 0.5625, 0.7917, 0.5625, 0.7917, 0.5625, 0.7083, 0.5625, 0.875, 0.5625, 0.875, 0.5625, 0.7917, 0.5625, 0.7917, 0.5625, 0.7917, 0.5625, 0.7917, 0.5625, 0.7083, 0.5625, 0.7083, 0.5625, 0.625, 0.5625, 0.7083, 0.5625, 0.7083, 0.5625, 0.625, 0.5625, 0.7083, 0.5625, 0.7917, 0.5625, 0.7917, 0.5625, 0.7083, 0.5625, 0.875, 0.5625, 0.875, 0.5625, 0.7917, 0.5625, 0.7917, 0.5625, 0.7917, 0.5625, 0.7917, 0.5625, 0.7083, 0.5625, 0.7083, 0.5625, 0.625, 0.5625, 0.7083, 0.5625, 0.7083, 0.5625, 0.625, 0.5625, 0.7083, 0.5625, 0.7917, 0.5625, 0.7917, 0.5625, 0.7083, 0.5625, 0.875, 0.5625, 0.7917, 0.5625, 0.625, 0.5625, 0.875, 0.5625, 0.625, 0.5625, 0.7917, 0.5625, 0.7083, 0.5625, 0.625, 0.5625, 0.625, 0.5625, 0.7083, 0.5625, 0.625, 0.5625, 0.625, 0.5625, 0.7917, 0.6875, 0.7917, 0.6875, 0.875, 0.6875, 0.875, 0.6875, 0.7917, 0.6875, 0.7917, 0.6875, 0.875, 0.6875, 0.875, 0.6875, 0.7083, 0.6875, 0.625, 0.6875, 0.625, 0.6875, 0.7083, 0.6875, 0.7917, 0.6875, 0.7917, 0.6875, 0.875, 0.6875, 0.875, 0.6875, 0.7083, 0.6875, 0.625, 0.6875, 0.625, 0.6875, 0.7083, 0.6875, 0.7917, 0.6875, 0.7917, 0.6875, 0.875, 0.6875, 0.875, 0.6875, 0.625, 0.6875, 0.625, 0.6875, 0.625, 0.6875, 0.625, 0.6875, 0.625, 0.6875, 0.625, 0.6875, 0.625, 0.6875, 0.625, 0.6875, 0.625, 0.6875, 0.625, 0.6875, 0.7083, 0.6875, 0.7083, 0.6875, 0.7083, 0.6875, 0.7083, 0.6875, 0.7917, 0.6875, 0.7917, 0.6875, 0.875, 0.6875, 0.7917, 0.6875, 0.7917, 0.6875, 0.875, 0.6875, 0.7917, 0.6875, 0.7083, 0.6875, 0.7083, 0.6875, 0.7917, 0.6875, 0.625, 0.6875, 0.625, 0.6875, 0.7083, 0.6875, 0.7083, 0.6875, 0.7083, 0.6875, 0.7083, 0.6875, 0.7917, 0.6875, 0.7917, 0.6875, 0.875, 0.6875, 0.7917, 0.6875, 0.7917, 0.6875, 0.875, 0.6875, 0.7917, 0.6875, 0.7083, 0.6875, 0.7083, 0.6875, 0.7917, 0.6875, 0.625, 0.6875, 0.625, 0.6875, 0.7083, 0.6875, 0.7083, 0.6875, 0.7083, 0.6875, 0.7083, 0.6875, 0.7917, 0.6875, 0.7917, 0.6875, 0.625, 0.6875, 0.625, 0.6875, 0.7083, 0.6875, 0.7083, 0.6875, 0.7083, 0.6875, 0.7083, 0.6875, 0.7917, 0.6875, 0.7917, 0.6875, 0.625, 0.6875, 0.625, 0.6875, 0.625, 0.6875, 0.7083, 0.6875, 0.625, 0.6875, 0.625, 0.6875, 0.7083, 0.6875, 0.7917, 0.6875, 0.875, 0.6875, 0.875, 0.6875, 0.625, 0.6875, 0.7917, 0.6875, 0.875, 0.6875, 0.7917, 0.6875, 0.7917, 0.625, 0.875, 0.625, 0.7917, 0.625, 0.7917, 0.6875, 0.7083, 0.6875, 0.7083, 0.625, 0.625, 0.6875, 0.625, 0.625, 0.7083, 0.625, 0.7083, 0.6875, 0.875, 0.5625, 0.875, 0.5625, 0.875, 0.5625, 0.875, 0.5625, 0.875, 0.5625, 0.875, 0.5625, 0.875, 0.5625, 0.875, 0.5625, 0.875, 0.5625, 0.875, 0.5625, 0.875, 0.5625, 0.875, 0.5625, 0.875, 0.5625, 0.875, 0.5625, 0.875, 0.5625, 0.875, 0.5625, 0.875, 0.5625, 0.875, 0.5625, 0.875, 0.5625, 0.875, 0.5625, 0.875, 0.5625, 0.875, 0.5625, 0.875, 0.5625, 0.875, 0.5625, 0.875, 0.5625, 0.875, 0.5625, 0.875, 0.5625, 0.875, 0.5625, 0.875, 0.5625, 0.875, 0.5625, 0.875, 0.5625, 0.875, 0.5625, 0.875, 0.5625, 0.875, 0.5625, 0.875, 0.5625, 0.875, 0.5625, 0.875, 0.5625, 0.875, 0.5625, 0.875, 0.5625, 0.875, 0.5625, 0.875, 0.5625, 0.875, 0.5625, 0.875, 0.5625, 0.875, 0.5625, 0.875, 0.5625, 0.875, 0.5625, 0.875, 0.5625, 0.875, 0.5625, 0.875, 0.5625, 0.875, 0.5625, 0.875, 0.5625, 0.875, 0.5625, 0.875, 0.5625, 0.875, 0.5625, 0.875, 0.5625, 0.875, 0.5625, 0.875, 0.5625, 0.875, 0.5625, 0.875, 0.5625, 0.875, 0.5625, 0.875, 0.5625, 0.875, 0.5625, 0.875, 0.5625, 0.875, 0.5625, 0.875, 0.5625, 0.875, 0.5625, 0.875, 0.5625, 0.875, 0.5625, 0.875, 0.5625, 0.875, 0.5625, 0.875, 0.5625, 0.875, 0.5625, 0.875, 0.5625, 0.875, 0.5625, 0.875, 0.5625, 0.875, 0.5625, 0.875, 0.5625, 0.875, 0.5625, 0.875, 0.5625, 0.875, 0.5625, 0.875, 0.5625, 0.875, 0.5625, 0.875, 0.5625, 0.875, 0.6875, 0.875, 0.6875, 0.875, 0.6875, 0.875, 0.6875, 0.875, 0.6875, 0.875, 0.6875, 0.875, 0.6875, 0.875, 0.6875, 0.875, 0.6875, 0.875, 0.6875, 0.875, 0.6875, 0.875, 0.6875, 0.875, 0.6875, 0.875, 0.6875, 0.875, 0.6875, 0.875, 0.6875, 0.875, 0.6875, 0.875, 0.6875, 0.875, 0.6875, 0.875, 0.6875, 0.875, 0.6875, 0.875, 0.6875, 0.875, 0.6875, 0.875, 0.6875, 0.875, 0.6875, 0.875, 0.6875, 0.875, 0.6875, 0.875, 0.6875, 0.875, 0.6875, 0.875, 0.6875, 0.875, 0.6875, 0.875, 0.6875, 0.875, 0.6875, 0.875, 0.6875, 0.875, 0.6875, 0.875, 0.6875, 0.875, 0.6875, 0.875, 0.6875, 0.875, 0.6875, 0.875, 0.6875, 0.875, 0.6875, 0.875, 0.6875, 0.875, 0.6875, 0.875, 0.6875, 0.875, 0.6875, 0.875, 0.6875, 0.875, 0.6875, 0.875, 0.6875, 0.875, 0.6875, 0.875, 0.6875, 0.875, 0.6875, 0.875, 0.6875, 0.875, 0.6875, 0.875, 0.6875, 0.875, 0.6875, 0.875, 0.6875, 0.875, 0.6875, 0.875, 0.6875, 0.875, 0.6875, 0.875, 0.6875, 0.875, 0.6875, 0.875, 0.6875, 0.875, 0.6875, 0.875, 0.6875, 0.875, 0.6875, 0.875, 0.6875, 0.875, 0.6875, 0.875, 0.6875, 0.875, 0.6875, 0.875, 0.6875, 0.875, 0.6875, 0.875, 0.6875, 0.875, 0.6875, 0.875, 0.6875, 0.875, 0.6875, 0.875, 0.6875, 0.875, 0.6875, 0.875, 0.6875, 0.875, 0.6875, 0.875, 0.6875, 0.875, 0.6875, 0.875, 0.6875, 0.875, 0.6875, 0.875, 0.625, 0.875, 0.6875, 0.875, 0.6875, 0.0, 0.0, 0.875, 0.6875, 0.875, 0.6875, 0.0, 0.0, 0.0, 0.0, 0.875, 0.6875, 0.875, 0.6875, 0.0, 0.0, 0.0, 0.0, 0.875, 0.625, 0.0, 0.0, 0.875, 0.6875, 0.875, 0.6875, 0.875, 0.625, 0.875, 0.5625, 0.875, 0.5625, 0.0, 0.0, 0.875, 0.5625, 0.0, 0.0, 0.0, 0.0, 0.875, 0.5625, 0.875, 0.5625, 0.0, 0.0, 0.0, 0.0, 0.875, 0.5625, 0.875, 0.625, 0.0, 0.0, 0.875, 0.5625, 0.875, 0.5625, 0.125, 0.5, 0.375, 0.5, 0.375, 0.5208, 0.125, 0.5208, 0.125, 0.5208, 0.375, 0.5208, 0.375, 0.5417, 0.125, 0.5417, 0.125, 0.5, 0.125, 0.5208, 0.125, 0.5208, 0.125, 0.5, 0.125, 0.5208, 0.125, 0.5417, 0.125, 0.5417, 0.125, 0.5208, 0.125, 0.5, 0.125, 0.5208, 0.125, 0.5208, 0.125, 0.5, 0.125, 0.5208, 0.125, 0.5417, 0.125, 0.5417, 0.125, 0.5208, 0.125, 0.5, 0.125, 0.5208, 0.125, 0.5208, 0.125, 0.5, 0.125, 0.5208, 0.125, 0.5417, 0.125, 0.5417, 0.125, 0.5208, 0.125, 0.5, 0.125, 0.5208, 0.125, 0.5208, 0.125, 0.5, 0.125, 0.5208, 0.125, 0.5417, 0.125, 0.5417, 0.125, 0.5208, 0.125, 0.5, 0.125, 0.5208, 0.125, 0.5208, 0.125, 0.5, 0.125, 0.5208, 0.125, 0.5417, 0.125, 0.5417, 0.125, 0.5208, 0.5417, 0.5, 0.625, 0.5, 0.625, 0.5208, 0.5417, 0.5208, 0.5417, 0.5208, 0.625, 0.5208, 0.625, 0.5417, 0.5417, 0.5417, 0.625, 0.5, 0.625, 0.5208, 0.625, 0.5208, 0.625, 0.5, 0.625, 0.5208, 0.625, 0.5417, 0.625, 0.5417, 0.625, 0.5208, 0.625, 0.5, 0.625, 0.5208, 0.625, 0.5208, 0.625, 0.5, 0.625, 0.5208, 0.625, 0.5417, 0.625, 0.5417, 0.625, 0.5208, 0.625, 0.5, 0.625, 0.5208, 0.625, 0.5208, 0.625, 0.5, 0.625, 0.5208, 0.625, 0.5417, 0.625, 0.5417, 0.625, 0.5208, 0.625, 0.5, 0.625, 0.5208, 0.625, 0.5208, 0.625, 0.5, 0.625, 0.5208, 0.625, 0.5417, 0.625, 0.5417, 0.625, 0.5208, 0.625, 0.5, 0.625, 0.5208, 0.625, 0.5208, 0.625, 0.5, 0.625, 0.5208, 0.625, 0.5417, 0.625, 0.5417, 0.625, 0.5208, 0.375, 0.5, 0.4583, 0.5, 0.4583, 0.5208, 0.375, 0.5208, 0.375, 0.5208, 0.4583, 0.5208, 0.4583, 0.5417, 0.375, 0.5417, 0.4583, 0.5, 0.5417, 0.5, 0.5417, 0.5208, 0.4583, 0.5208, 0.4583, 0.5208, 0.5417, 0.5208, 0.5417, 0.5417, 0.4583, 0.5417, 0.125, 0.5, 0.125, 0.5208, 0.125, 0.5208, 0.125, 0.5, 0.125, 0.5208, 0.125, 0.5417, 0.125, 0.5417, 0.125, 0.5208, 0.125, 0.5, 0.125, 0.5208, 0.125, 0.5208, 0.125, 0.5, 0.125, 0.5208, 0.125, 0.5417, 0.125, 0.5417, 0.125, 0.5208, 0.875, 0.5, 0.875, 0.5208, 0.875, 0.5208, 0.875, 0.5, 0.875, 0.5208, 0.875, 0.5417, 0.875, 0.5417, 0.875, 0.5208, 0.875, 0.5, 0.875, 0.5208, 0.875, 0.5208, 0.875, 0.5, 0.875, 0.5208, 0.875, 0.5417, 0.875, 0.5417, 0.875, 0.5208, 0.875, 0.5, 0.875, 0.5208, 0.875, 0.5208, 0.875, 0.5, 0.875, 0.5208, 0.875, 0.5417, 0.875, 0.5417, 0.875, 0.5208, 0.875, 0.5, 0.875, 0.5208, 0.875, 0.5208, 0.875, 0.5, 0.875, 0.5208, 0.875, 0.5417, 0.875, 0.5417, 0.875, 0.5208, 0.625, 0.5625, 0.625, 0.5417, 0.625, 0.5417, 0.625, 0.5625, 0.625, 0.5417, 0.625, 0.5208, 0.625, 0.5208, 0.625, 0.5417, 0.625, 0.5625, 0.625, 0.5417, 0.625, 0.5417, 0.625, 0.5625, 0.625, 0.5417, 0.625, 0.5208, 0.625, 0.5208, 0.625, 0.5417, 0.875, 0.5, 0.875, 0.5208, 0.875, 0.5208, 0.875, 0.5, 0.875, 0.5208, 0.875, 0.5417, 0.875, 0.5417, 0.875, 0.5208, 0.875, 0.5, 0.875, 0.5208, 0.875, 0.5208, 0.875, 0.5, 0.875, 0.5208, 0.875, 0.5417, 0.875, 0.5417, 0.875, 0.5208, 0.875, 0.5, 0.875, 0.5208, 0.875, 0.5208, 0.875, 0.5, 0.875, 0.5208, 0.875, 0.5417, 0.875, 0.5417, 0.875, 0.5208, 0.875, 0.5625, 0.875, 0.5417, 0.875, 0.5417, 0.875, 0.5625, 0.875, 0.5417, 0.875, 0.5208, 0.875, 0.5208, 0.875, 0.5417, 0.875, 0.5625, 0.875, 0.5417, 0.875, 0.5417, 0.875, 0.5625, 0.875, 0.5417, 0.875, 0.5208, 0.875, 0.5208, 0.875, 0.5417, 0.875, 0.5, 0.875, 0.5208, 0.875, 0.5208, 0.875, 0.5, 0.875, 0.5208, 0.875, 0.5417, 0.875, 0.5417, 0.875, 0.5208, 0.625, 0.5, 0.625, 0.5208, 0.625, 0.5208, 0.625, 0.5, 0.625, 0.5208, 0.625, 0.5417, 0.625, 0.5417, 0.625, 0.5208, 0.625, 0.5, 0.875, 0.5, 0.875, 0.5208, 0.625, 0.5208, 0.625, 0.5208, 0.875, 0.5208, 0.875, 0.5417, 0.625, 0.5417, 0.625, 0.5, 0.625, 0.5208, 0.625, 0.5208, 0.625, 0.5, 0.625, 0.5208, 0.625, 0.5417, 0.625, 0.5417, 0.625, 0.5208, 0.875, 0.5, 0.875, 0.5208, 0.875, 0.5208, 0.875, 0.5, 0.875, 0.5208, 0.875, 0.5417, 0.875, 0.5417, 0.875, 0.5208, 0.625, 0.5, 0.625, 0.5208, 0.625, 0.5208, 0.625, 0.5, 0.625, 0.5208, 0.625, 0.5417, 0.625, 0.5417, 0.625, 0.5208, 0.625, 0.5, 0.625, 0.5208, 0.625, 0.5208, 0.625, 0.5, 0.625, 0.5208, 0.625, 0.5417, 0.625, 0.5417, 0.625, 0.5208, 0.875, 0.5, 0.875, 0.5208, 0.875, 0.5208, 0.875, 0.5, 0.875, 0.5208, 0.875, 0.5417, 0.875, 0.5417, 0.875, 0.5208, 0.875, 0.5, 0.875, 0.5208, 0.875, 0.5208, 0.875, 0.5, 0.875, 0.5208, 0.875, 0.5417, 0.875, 0.5417, 0.875, 0.5208, 0.875, 0.5, 0.875, 0.5208, 0.875, 0.5208, 0.875, 0.5, 0.875, 0.5208, 0.875, 0.5417, 0.875, 0.5417, 0.875, 0.5208, 0.875, 0.5, 0.875, 0.5208, 0.875, 0.5208, 0.875, 0.5, 0.875, 0.5208, 0.875, 0.5417, 0.875, 0.5417, 0.875, 0.5208, 0.875, 0.5625, 0.875, 0.5417, 0.875, 0.5417, 0.875, 0.5625, 0.875, 0.5417, 0.875, 0.5208, 0.875, 0.5208, 0.875, 0.5417, 0.875, 0.5625, 0.875, 0.5417, 0.875, 0.5417, 0.875, 0.5625, 0.875, 0.5417, 0.875, 0.5208, 0.875, 0.5208, 0.875, 0.5417, 0.875, 0.5625, 0.875, 0.5417, 0.875, 0.5417, 0.875, 0.5625, 0.875, 0.5417, 0.875, 0.5208, 0.875, 0.5208, 0.875, 0.5417, 0.875, 0.5625, 0.875, 0.5417, 0.875, 0.5417, 0.875, 0.5625, 0.875, 0.5417, 0.875, 0.5208, 0.875, 0.5208, 0.875, 0.5417, 0.875, 0.5625, 0.875, 0.5417, 0.875, 0.5417, 0.875, 0.5625, 0.875, 0.5417, 0.875, 0.5208, 0.875, 0.5208, 0.875, 0.5417, 0.875, 0.5625, 0.875, 0.5417, 0.875, 0.5417, 0.875, 0.5625, 0.875, 0.5417, 0.875, 0.5208, 0.875, 0.5208, 0.875, 0.5417, 0.875, 0.5625, 0.875, 0.5417, 0.875, 0.5417, 0.875, 0.5625, 0.875, 0.5417, 0.875, 0.5208, 0.875, 0.5208, 0.875, 0.5417, 0.625, 0.5625, 0.625, 0.5417, 0.625, 0.5417, 0.625, 0.5625, 0.625, 0.5417, 0.625, 0.5208, 0.625, 0.5208, 0.625, 0.5417, 0.625, 0.5625, 0.625, 0.5417, 0.625, 0.5417, 0.625, 0.5625, 0.625, 0.5417, 0.625, 0.5208, 0.625, 0.5208, 0.625, 0.5417, 0.625, 0.5625, 0.625, 0.5417, 0.625, 0.5417, 0.625, 0.5625, 0.625, 0.5417, 0.625, 0.5208, 0.625, 0.5208, 0.625, 0.5417, 0.625, 0.5625, 0.625, 0.5417, 0.625, 0.5417, 0.625, 0.5625, 0.625, 0.5417, 0.625, 0.5208, 0.625, 0.5208, 0.625, 0.5417, 0.625, 0.5625, 0.625, 0.5417, 0.625, 0.5417, 0.625, 0.5625, 0.625, 0.5417, 0.625, 0.5208, 0.625, 0.5208, 0.625, 0.5417, 0.625, 0.5625, 0.625, 0.5417, 0.625, 0.5417, 0.625, 0.5625, 0.625, 0.5417, 0.625, 0.5208, 0.625, 0.5208, 0.625, 0.5417, 0.625, 0.5625, 0.625, 0.5417, 0.625, 0.5417, 0.625, 0.5625, 0.625, 0.5417, 0.625, 0.5208, 0.625, 0.5208, 0.625, 0.5417, 0.875, 0.5625, 0.875, 0.5417, 0.875, 0.5417, 0.875, 0.5625, 0.875, 0.5417, 0.875, 0.5208, 0.875, 0.5208, 0.875, 0.5417, 0.875, 0.5625, 0.875, 0.5417, 0.875, 0.5417, 0.875, 0.5625, 0.875, 0.5417, 0.875, 0.5208, 0.875, 0.5208, 0.875, 0.5417, 0.4583, 0.1875, 0.5417, 0.1875, 0.5417, 0.2083, 0.4583, 0.2083, 0.4583, 0.2083, 0.5417, 0.2083, 0.5417, 0.2292, 0.4583, 0.2292, 0.375, 0.1875, 0.4583, 0.1875, 0.4583, 0.2083, 0.375, 0.2083, 0.375, 0.2083, 0.4583, 0.2083, 0.4583, 0.2292, 0.375, 0.2292, 0.375, 0.5625, 0.375, 0.5417, 0.375, 0.5417, 0.375, 0.5625, 0.375, 0.5417, 0.375, 0.5208, 0.375, 0.5208, 0.375, 0.5417, 0.375, 0.5625, 0.375, 0.5417, 0.375, 0.5417, 0.375, 0.5625, 0.375, 0.5417, 0.375, 0.5208, 0.375, 0.5208, 0.375, 0.5417, 0.375, 0.5625, 0.375, 0.5417, 0.375, 0.5417, 0.375, 0.5625, 0.375, 0.5417, 0.375, 0.5208, 0.375, 0.5208, 0.375, 0.5417, 0.375, 0.5625, 0.375, 0.5417, 0.375, 0.5417, 0.375, 0.5625, 0.375, 0.5417, 0.375, 0.5208, 0.375, 0.5208, 0.375, 0.5417, 0.375, 0.5625, 0.375, 0.5417, 0.375, 0.5417, 0.375, 0.5625, 0.375, 0.5417, 0.375, 0.5208, 0.375, 0.5208, 0.375, 0.5417, 0.375, 0.5625, 0.375, 0.5417, 0.375, 0.5417, 0.375, 0.5625, 0.375, 0.5417, 0.375, 0.5208, 0.375, 0.5208, 0.375, 0.5417, 0.375, 0.5625, 0.375, 0.5417, 0.375, 0.5417, 0.375, 0.5625, 0.375, 0.5417, 0.375, 0.5208, 0.375, 0.5208, 0.375, 0.5417, 0.5417, 0.1875, 0.625, 0.1875, 0.625, 0.2083, 0.5417, 0.2083, 0.5417, 0.2083, 0.625, 0.2083, 0.625, 0.2292, 0.5417, 0.2292, 0.875, 0.5625, 0.875, 0.5417, 0.875, 0.5417, 0.875, 0.5625, 0.875, 0.5417, 0.875, 0.5208, 0.875, 0.5208, 0.875, 0.5417, 0.875, 0.5625, 0.875, 0.5417, 0.875, 0.5417, 0.875, 0.5625, 0.875, 0.5417, 0.875, 0.5208, 0.875, 0.5208, 0.875, 0.5417, 0.875, 0.75, 0.875, 0.7292, 0.875, 0.7292, 0.875, 0.75, 0.875, 0.7292, 0.875, 0.7083, 0.875, 0.7083, 0.875, 0.7292, 0.875, 0.75, 0.875, 0.7292, 0.875, 0.7292, 0.875, 0.75, 0.875, 0.7292, 0.875, 0.7083, 0.875, 0.7083, 0.875, 0.7292, 0.5417, 0.0, 0.625, 0.0, 0.625, 0.02083, 0.5417, 0.02083, 0.5417, 0.02083, 0.625, 0.02083, 0.625, 0.04167, 0.5417, 0.04167, 0.375, 0.75, 0.375, 0.7292, 0.375, 0.7292, 0.375, 0.75, 0.375, 0.7292, 0.375, 0.7083, 0.375, 0.7083, 0.375, 0.7292, 0.375, 0.75, 0.375, 0.7292, 0.375, 0.7292, 0.375, 0.75, 0.375, 0.7292, 0.375, 0.7083, 0.375, 0.7083, 0.375, 0.7292, 0.375, 0.75, 0.375, 0.7292, 0.375, 0.7292, 0.375, 0.75, 0.375, 0.7292, 0.375, 0.7083, 0.375, 0.7083, 0.375, 0.7292, 0.375, 0.75, 0.375, 0.7292, 0.375, 0.7292, 0.375, 0.75, 0.375, 0.7292, 0.375, 0.7083, 0.375, 0.7083, 0.375, 0.7292, 0.375, 0.75, 0.375, 0.7292, 0.375, 0.7292, 0.375, 0.75, 0.375, 0.7292, 0.375, 0.7083, 0.375, 0.7083, 0.375, 0.7292, 0.375, 0.75, 0.375, 0.7292, 0.375, 0.7292, 0.375, 0.75, 0.375, 0.7292, 0.375, 0.7083, 0.375, 0.7083, 0.375, 0.7292, 0.375, 0.75, 0.375, 0.7292, 0.375, 0.7292, 0.375, 0.75, 0.375, 0.7292, 0.375, 0.7083, 0.375, 0.7083, 0.375, 0.7292, 0.375, 0.0, 0.4583, 0.0, 0.4583, 0.02083, 0.375, 0.02083, 0.375, 0.02083, 0.4583, 0.02083, 0.4583, 0.04167, 0.375, 0.04167, 0.4583, 0.0, 0.5417, 0.0, 0.5417, 0.02083, 0.4583, 0.02083, 0.4583, 0.02083, 0.5417, 0.02083, 0.5417, 0.04167, 0.4583, 0.04167, 0.875, 0.75, 0.875, 0.7292, 0.875, 0.7292, 0.875, 0.75, 0.875, 0.7292, 0.875, 0.7083, 0.875, 0.7083, 0.875, 0.7292, 0.875, 0.75, 0.875, 0.7292, 0.875, 0.7292, 0.875, 0.75, 0.875, 0.7292, 0.875, 0.7083, 0.875, 0.7083, 0.875, 0.7292, 0.625, 0.75, 0.625, 0.7292, 0.625, 0.7292, 0.625, 0.75, 0.625, 0.7292, 0.625, 0.7083, 0.625, 0.7083, 0.625, 0.7292, 0.625, 0.75, 0.625, 0.7292, 0.625, 0.7292, 0.625, 0.75, 0.625, 0.7292, 0.625, 0.7083, 0.625, 0.7083, 0.625, 0.7292, 0.625, 0.75, 0.625, 0.7292, 0.625, 0.7292, 0.625, 0.75, 0.625, 0.7292, 0.625, 0.7083, 0.625, 0.7083, 0.625, 0.7292, 0.625, 0.75, 0.625, 0.7292, 0.625, 0.7292, 0.625, 0.75, 0.625, 0.7292, 0.625, 0.7083, 0.625, 0.7083, 0.625, 0.7292, 0.625, 0.75, 0.625, 0.7292, 0.625, 0.7292, 0.625, 0.75, 0.625, 0.7292, 0.625, 0.7083, 0.625, 0.7083, 0.625, 0.7292, 0.625, 0.75, 0.625, 0.7292, 0.625, 0.7292, 0.625, 0.75, 0.625, 0.7292, 0.625, 0.7083, 0.625, 0.7083, 0.625, 0.7292, 0.625, 0.75, 0.625, 0.7292, 0.625, 0.7292, 0.625, 0.75, 0.625, 0.7292, 0.625, 0.7083, 0.625, 0.7083, 0.625, 0.7292, 0.875, 0.6875, 0.875, 0.7083, 0.875, 0.7083, 0.875, 0.6875, 0.875, 0.7083, 0.875, 0.7292, 0.875, 0.7292, 0.875, 0.7083, 0.875, 0.6875, 0.875, 0.7083, 0.875, 0.7083, 0.875, 0.6875, 0.875, 0.7083, 0.875, 0.7292, 0.875, 0.7292, 0.875, 0.7083, 0.875, 0.75, 0.875, 0.7292, 0.875, 0.7292, 0.875, 0.75, 0.875, 0.7292, 0.875, 0.7083, 0.875, 0.7083, 0.875, 0.7292, 0.875, 0.75, 0.875, 0.7292, 0.875, 0.7292, 0.875, 0.75, 0.875, 0.7292, 0.875, 0.7083, 0.875, 0.7083, 0.875, 0.7292, 0.625, 0.75, 0.625, 0.7292, 0.625, 0.7292, 0.625, 0.75, 0.625, 0.7292, 0.625, 0.7083, 0.625, 0.7083, 0.625, 0.7292, 0.625, 0.75, 0.625, 0.7292, 0.625, 0.7292, 0.625, 0.75, 0.625, 0.7292, 0.625, 0.7083, 0.625, 0.7083, 0.625, 0.7292, 0.875, 0.6875, 0.875, 0.7083, 0.875, 0.7083, 0.875, 0.6875, 0.875, 0.7083, 0.875, 0.7292, 0.875, 0.7292, 0.875, 0.7083, 0.875, 0.6875, 0.875, 0.7083, 0.875, 0.7083, 0.875, 0.6875, 0.875, 0.7083, 0.875, 0.7292, 0.875, 0.7292, 0.875, 0.7083, 0.875, 0.75, 0.875, 0.7292, 0.875, 0.7292, 0.875, 0.75, 0.875, 0.7292, 0.875, 0.7083, 0.875, 0.7083, 0.875, 0.7292, 0.875, 0.75, 0.875, 0.7292, 0.875, 0.7292, 0.875, 0.75, 0.875, 0.7292, 0.875, 0.7083, 0.875, 0.7083, 0.875, 0.7292, 0.875, 0.75, 0.875, 0.7292, 0.875, 0.7292, 0.875, 0.75, 0.875, 0.7292, 0.875, 0.7083, 0.875, 0.7083, 0.875, 0.7292, 0.875, 0.75, 0.875, 0.7292, 0.875, 0.7292, 0.875, 0.75, 0.875, 0.7292, 0.875, 0.7083, 0.875, 0.7083, 0.875, 0.7292, 0.875, 0.75, 0.875, 0.7292, 0.875, 0.7292, 0.875, 0.75, 0.875, 0.7292, 0.875, 0.7083, 0.875, 0.7083, 0.875, 0.7292, 0.875, 0.75, 0.875, 0.7292, 0.875, 0.7292, 0.875, 0.75, 0.875, 0.7292, 0.875, 0.7083, 0.875, 0.7083, 0.875, 0.7292, 0.875, 0.75, 0.875, 0.7292, 0.875, 0.7292, 0.875, 0.75, 0.875, 0.7292, 0.875, 0.7083, 0.875, 0.7083, 0.875, 0.7292, 0.875, 0.6875, 0.875, 0.7083, 0.875, 0.7083, 0.875, 0.6875, 0.875, 0.7083, 0.875, 0.7292, 0.875, 0.7292, 0.875, 0.7083, 0.875, 0.6875, 0.875, 0.7083, 0.875, 0.7083, 0.875, 0.6875, 0.875, 0.7083, 0.875, 0.7292, 0.875, 0.7292, 0.875, 0.7083, 0.875, 0.6875, 0.875, 0.7083, 0.875, 0.7083, 0.875, 0.6875, 0.875, 0.7083, 0.875, 0.7292, 0.875, 0.7292, 0.875, 0.7083, 0.875, 0.6875, 0.875, 0.7083, 0.875, 0.7083, 0.875, 0.6875, 0.875, 0.7083, 0.875, 0.7292, 0.875, 0.7292, 0.875, 0.7083, 0.625, 0.6875, 0.625, 0.7083, 0.625, 0.7083, 0.625, 0.6875, 0.625, 0.7083, 0.625, 0.7292, 0.625, 0.7292, 0.625, 0.7083, 0.625, 0.6875, 0.625, 0.7083, 0.625, 0.7083, 0.625, 0.6875, 0.625, 0.7083, 0.625, 0.7292, 0.625, 0.7292, 0.625, 0.7083, 0.875, 0.6875, 0.875, 0.7083, 0.875, 0.7083, 0.875, 0.6875, 0.875, 0.7083, 0.875, 0.7292, 0.875, 0.7292, 0.875, 0.7083, 0.625, 0.6875, 0.625, 0.7083, 0.625, 0.7083, 0.625, 0.6875, 0.625, 0.7083, 0.625, 0.7292, 0.625, 0.7292, 0.625, 0.7083, 0.625, 0.6875, 0.875, 0.6875, 0.875, 0.7083, 0.625, 0.7083, 0.625, 0.7083, 0.875, 0.7083, 0.875, 0.7292, 0.625, 0.7292, 0.625, 0.6875, 0.625, 0.7083, 0.625, 0.7083, 0.625, 0.6875, 0.625, 0.7083, 0.625, 0.7292, 0.625, 0.7292, 0.625, 0.7083, 0.875, 0.6875, 0.875, 0.7083, 0.875, 0.7083, 0.875, 0.6875, 0.875, 0.7083, 0.875, 0.7292, 0.875, 0.7292, 0.875, 0.7083, 0.875, 0.6875, 0.875, 0.7083, 0.875, 0.7083, 0.875, 0.6875, 0.875, 0.7083, 0.875, 0.7292, 0.875, 0.7292, 0.875, 0.7083, 0.875, 0.6875, 0.875, 0.7083, 0.875, 0.7083, 0.875, 0.6875, 0.875, 0.7083, 0.875, 0.7292, 0.875, 0.7292, 0.875, 0.7083, 0.875, 0.6875, 0.875, 0.7083, 0.875, 0.7083, 0.875, 0.6875, 0.875, 0.7083, 0.875, 0.7292, 0.875, 0.7292, 0.875, 0.7083, 0.125, 0.6875, 0.125, 0.7083, 0.125, 0.7083, 0.125, 0.6875, 0.125, 0.7083, 0.125, 0.7292, 0.125, 0.7292, 0.125, 0.7083, 0.125, 0.6875, 0.125, 0.7083, 0.125, 0.7083, 0.125, 0.6875, 0.125, 0.7083, 0.125, 0.7292, 0.125, 0.7292, 0.125, 0.7083, 0.4583, 0.6875, 0.5417, 0.6875, 0.5417, 0.7083, 0.4583, 0.7083, 0.4583, 0.7083, 0.5417, 0.7083, 0.5417, 0.7292, 0.4583, 0.7292, 0.375, 0.6875, 0.4583, 0.6875, 0.4583, 0.7083, 0.375, 0.7083, 0.375, 0.7083, 0.4583, 0.7083, 0.4583, 0.7292, 0.375, 0.7292, 0.625, 0.6875, 0.625, 0.7083, 0.625, 0.7083, 0.625, 0.6875, 0.625, 0.7083, 0.625, 0.7292, 0.625, 0.7292, 0.625, 0.7083, 0.625, 0.6875, 0.625, 0.7083, 0.625, 0.7083, 0.625, 0.6875, 0.625, 0.7083, 0.625, 0.7292, 0.625, 0.7292, 0.625, 0.7083, 0.625, 0.6875, 0.625, 0.7083, 0.625, 0.7083, 0.625, 0.6875, 0.625, 0.7083, 0.625, 0.7292, 0.625, 0.7292, 0.625, 0.7083, 0.625, 0.6875, 0.625, 0.7083, 0.625, 0.7083, 0.625, 0.6875, 0.625, 0.7083, 0.625, 0.7292, 0.625, 0.7292, 0.625, 0.7083, 0.625, 0.6875, 0.625, 0.7083, 0.625, 0.7083, 0.625, 0.6875, 0.625, 0.7083, 0.625, 0.7292, 0.625, 0.7292, 0.625, 0.7083, 0.5417, 0.6875, 0.625, 0.6875, 0.625, 0.7083, 0.5417, 0.7083, 0.5417, 0.7083, 0.625, 0.7083, 0.625, 0.7292, 0.5417, 0.7292, 0.125, 0.6875, 0.125, 0.7083, 0.125, 0.7083, 0.125, 0.6875, 0.125, 0.7083, 0.125, 0.7292, 0.125, 0.7292, 0.125, 0.7083, 0.125, 0.6875, 0.125, 0.7083, 0.125, 0.7083, 0.125, 0.6875, 0.125, 0.7083, 0.125, 0.7292, 0.125, 0.7292, 0.125, 0.7083, 0.125, 0.6875, 0.125, 0.7083, 0.125, 0.7083, 0.125, 0.6875, 0.125, 0.7083, 0.125, 0.7292, 0.125, 0.7292, 0.125, 0.7083, 0.125, 0.6875, 0.125, 0.7083, 0.125, 0.7083, 0.125, 0.6875, 0.125, 0.7083, 0.125, 0.7292, 0.125, 0.7292, 0.125, 0.7083, 0.125, 0.6875, 0.125, 0.7083, 0.125, 0.7083, 0.125, 0.6875, 0.125, 0.7083, 0.125, 0.7292, 0.125, 0.7292, 0.125, 0.7083, 0.125, 0.6875, 0.375, 0.6875, 0.375, 0.7083, 0.125, 0.7083, 0.125, 0.7083, 0.375, 0.7083, 0.375, 0.7292, 0.125, 0.7292])
me_cube_001.update()

# ---- objects
ob_empty = bpy.data.objects.new('Empty', None)
ob_cube = bpy.data.objects.new('Cube', me_cube_001)

# ---- transforms, parenting, visibility, modifiers, constraints
ob_empty.location = (0.1139, 2.235e-08, -0.1507)
ob_empty.rotation_euler = (1.571, -0.0, -0.0)
ob_empty.empty_display_type = 'IMAGE'
ob_empty.empty_display_size = 5.0
ob_empty.empty_image_depth = 'BACK'
ob_empty.show_empty_image_perspective = False
ob_empty.empty_image_side = 'FRONT'
ob_cube.location = (0.0, 0.0, 0.0)
ob_cube.scale = (-0.3872, -0.4974, -0.3872)

# ---- collection membership
col_collection.objects.link(ob_empty)
col_collection.objects.link(ob_cube)

# ---- scene / render settings (as saved in the file)
scene.frame_start = 1; scene.frame_end = 250; scene.frame_set(1)
scene.render.engine = 'BLENDER_EEVEE_NEXT'
scene.render.bake_bias = 0.0
scene.render.bake_samples = 0
scene.cycles.sampling_pattern = 'TABULATED_SOBOL'
scene.eevee.use_volume_custom_range = False
bpy.context.view_layer.update()

# ---- added for rendering (the .blend has no active camera and no usable light): camera, sun
cam_auto = bpy.data.cameras.new('AutoCamera')
cam_auto.lens = 50.0
cam_auto.sensor_width = 36.0
cam_auto.clip_end = 1000.0
ob_auto_camera = bpy.data.objects.new('AutoCamera', cam_auto)
scene.collection.objects.link(ob_auto_camera)
ob_auto_camera.location = (3.11659, -3.78821, 2.20763)
ob_auto_camera.rotation_euler = (1.09748, -7.21219e-08, 0.694738)
scene.camera = ob_auto_camera
light_auto_sun = bpy.data.lights.new('AutoSun', 'SUN')
light_auto_sun.energy = 3.0
light_auto_sun.angle = 0.0523599
ob_auto_sun = bpy.data.objects.new('AutoSun', light_auto_sun)
scene.collection.objects.link(ob_auto_sun)
ob_auto_sun.rotation_euler = (0.872665, 0.174533, 0.523599)
bpy.context.view_layer.update()
